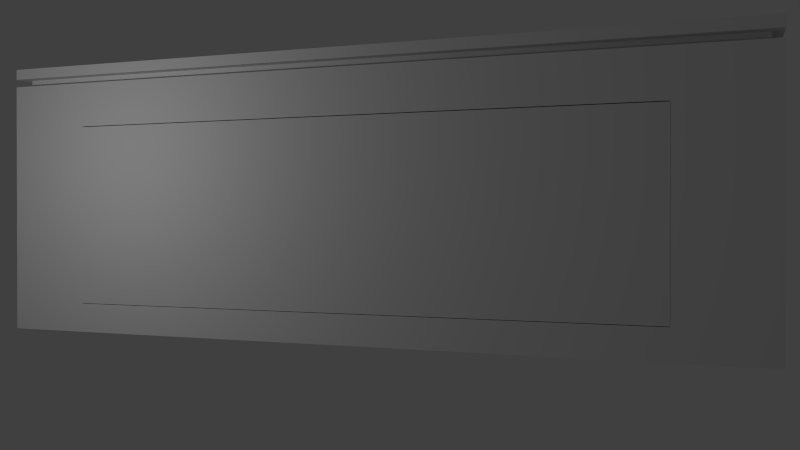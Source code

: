 # Source: room02b_command_center02.blend  (saved by Blender 2.75.0; exported with 4.5.12 LTS)
import bpy
from mathutils import Matrix  # noqa: F401  (used for matrix-valued properties, if any)

bpy.ops.wm.read_factory_settings(use_empty=True)
scene = bpy.context.scene
scene.name = 'Scene'

# ---- collections
col_collection_1 = bpy.data.collections.new('Collection 1'); scene.collection.children.link(col_collection_1)
col_collection_2 = bpy.data.collections.new('Collection 2'); scene.collection.children.link(col_collection_2)
col_collection_3 = bpy.data.collections.new('Collection 3'); scene.collection.children.link(col_collection_3)
col_collection_4 = bpy.data.collections.new('Collection 4'); scene.collection.children.link(col_collection_4)
col_collection_6 = bpy.data.collections.new('Collection 6'); scene.collection.children.link(col_collection_6)
col_collection_11 = bpy.data.collections.new('Collection 11'); scene.collection.children.link(col_collection_11)
col_collection_15 = bpy.data.collections.new('Collection 15'); scene.collection.children.link(col_collection_15)
col_collection_20 = bpy.data.collections.new('Collection 20'); scene.collection.children.link(col_collection_20)

# ---- materials (node trees are filled in below, after node groups)
mat_view_screen01 = bpy.data.materials.new('view_screen01')
mat_view_screen01.alpha_threshold = 0.0
mat_view_screen01.use_transparent_shadow = False
mat_view_screen01.diffuse_color = (0.3524, 0.5177, 0.8, 1.0)
mat_view_screen01.roughness = 0.5
mat_astrology_door_frame_002 = bpy.data.materials.new('astrology_door_frame.002')
mat_astrology_door_frame_002.alpha_threshold = 0.0
mat_astrology_door_frame_002.use_transparent_shadow = False
mat_astrology_door_frame_002.roughness = 0.5

# ---- material node trees

# ---- world
world_world = bpy.data.worlds.new('World'); scene.world = world_world
world_world.color = (0.05088, 0.05088, 0.05088)
world_world.use_sun_shadow = False
world_world.sun_shadow_jitter_overblur = 0.0
world_world.cycles.sampling_method = 'MANUAL'
world_world.cycles.sample_map_resolution = 256

# ---- cameras
cam_camera = bpy.data.cameras.new('Camera')
cam_camera.clip_end = 100.0
cam_camera.lens = 35.0
cam_camera.sensor_width = 32.0
cam_camera.sensor_height = 18.0
cam_camera.display_size = 2.0
cam_camera.dof.focus_distance = 0.0
cam_camera.dof.aperture_fstop = 128.0
cam_camera.dof.aperture_blades = 6

# ---- lights
light_point = bpy.data.lights.new('Point', 'POINT')
light_point.transmission_factor = 0.0
light_point.energy = 100.0
light_point.shadow_buffer_clip_start = 0.5
light_point.shadow_soft_size = 0.1
light_point.shadow_maximum_resolution = 0.006
light_point.use_absolute_resolution = True
light_point.cycles.use_multiple_importance_sampling = False

# ---- meshes
me_cube_008 = bpy.data.meshes.new('Cube.008')
me_cube_008.from_pydata([(-1.055, -0.2842, -0.4938), (1.055, -0.2842, -0.4938), (-1.055, -0.2842, 0.4938), (1.055, -0.2842, 0.4938)], [], [(0, 1, 3, 2)])
_uv = me_cube_008.uv_layers.new(name='UVMap')
_uv.uv.foreach_set('vector', [0.4293, 0.657, 0.4293, 0.8212, 0.3434, 0.8212, 0.3434, 0.657])
me_cube_008.materials.append(mat_view_screen01)
me_cube_008.use_remesh_preserve_volume = False
me_cube_008.use_remesh_preserve_attributes = False
me_cube_008.use_mirror_vertex_groups = False
me_cube_008.update()
me_cube_007 = bpy.data.meshes.new('Cube.007')
me_cube_007.from_pydata([(-1.055, -0.2842, -0.4938), (1.055, -0.2842, -0.4938), (-1.055, -0.2842, 0.4938), (1.055, -0.2842, 0.4938)], [], [(0, 1, 3, 2)])
_uv = me_cube_007.uv_layers.new(name='UVMap')
_uv.uv.foreach_set('vector', [0.08585, 0.8212, 0.08585, 0.657, 0.1717, 0.657, 0.1717, 0.8212])
me_cube_007.materials.append(mat_view_screen01)
me_cube_007.use_remesh_preserve_volume = False
me_cube_007.use_remesh_preserve_attributes = False
me_cube_007.use_mirror_vertex_groups = False
me_cube_007.update()
me_cube_006 = bpy.data.meshes.new('Cube.006')
me_cube_006.from_pydata([(-1.055, -0.2842, 0.4938), (1.055, -0.2842, 0.4938), (-1.055, -0.2842, -0.4938), (1.055, -0.2842, -0.4938)], [], [(0, 2, 3, 1)])
_uv = me_cube_006.uv_layers.new(name='UVMap')
_uv.uv.foreach_set('vector', [0.601, 0.657, 0.6868, 0.657, 0.6868, 0.8212, 0.601, 0.8212])
me_cube_006.materials.append(mat_view_screen01)
me_cube_006.use_remesh_preserve_volume = False
me_cube_006.use_remesh_preserve_attributes = False
me_cube_006.use_mirror_vertex_groups = False
me_cube_006.update()
me_cube_005 = bpy.data.meshes.new('Cube.005')
me_cube_005.from_pydata([(-1.151, -0.125, -0.5926), (1.151, -0.125, -0.5926), (-1.151, -0.125, 0.5926), (1.151, -0.125, 0.5926), (-1.151, -0.3342, 0.5926), (1.151, -0.3342, 0.5926), (-1.151, -0.3342, -0.5926), (1.151, -0.3342, -0.5926), (-1.151, -0.3342, -0.4938), (-1.151, -0.3342, 0.4938), (1.151, -0.3342, -0.4938), (1.151, -0.3342, 0.4938), (1.151, -0.125, -0.4938), (1.151, -0.125, 0.4938), (-1.151, -0.125, -0.4938), (-1.151, -0.125, 0.4938), (-1.055, -0.125, -0.5926), (1.055, -0.125, -0.5926), (-1.055, -0.125, 0.5926), (1.055, -0.125, 0.5926), (-1.055, -0.3342, 0.5926), (1.055, -0.3342, 0.5926), (-1.055, -0.3342, -0.5926), (1.055, -0.3342, -0.5926), (-1.055, -0.125, -0.4938), (1.055, -0.125, -0.4938), (-1.055, -0.125, 0.4938), (1.055, -0.125, 0.4938), (-1.055, -0.3342, 0.4938), (1.055, -0.3342, 0.4938), (-1.055, -0.3342, -0.4938), (1.055, -0.3342, -0.4938), (-1.055, -0.2842, 0.4938), (1.055, -0.2842, 0.4938), (-1.055, -0.2842, -0.4938), (1.055, -0.2842, -0.4938)], [], [(31, 23, 7, 10), (26, 15, 2, 18), (16, 22, 6, 0), (18, 2, 4, 20), (10, 7, 1, 12), (8, 14, 0, 6), (4, 2, 15, 9), (9, 15, 14, 8), (5, 11, 13, 3), (11, 10, 12, 13), (16, 0, 14, 24), (24, 14, 15, 26), (21, 29, 11, 5), (29, 31, 10, 11), (9, 8, 30, 28), (29, 28, 32, 33), (4, 9, 28, 20), (20, 28, 29, 21), (12, 25, 27, 13), (25, 24, 26, 27), (1, 17, 25, 12), (17, 16, 24, 25), (3, 19, 21, 5), (19, 18, 20, 21), (1, 7, 23, 17), (17, 23, 22, 16), (13, 27, 19, 3), (27, 26, 18, 19), (8, 6, 22, 30), (30, 22, 23, 31), (28, 30, 34, 32), (31, 29, 33, 35), (30, 31, 35, 34)])
_uv = me_cube_005.uv_layers.new(name='UVMap')
_uv.uv.foreach_set('vector', [0.03188, 0.03096, 0.0, 0.03096, 1.924e-08, 0.0, 0.03188, 3.848e-08, 0.4144, 0.7122, 0.4144, 0.7432, 0.3826, 0.7432, 0.3826, 0.7122, 0.7651, 0.7122, 0.8327, 0.7122, 0.8327, 0.7432, 0.7651, 0.7432, 0.9002, 0.7122, 0.9002, 0.7432, 0.8327, 0.7432, 0.8327, 0.7122, 0.5871, 0.8526, 0.619, 0.8526, 0.619, 0.9201, 0.5871, 0.9201, 0.9002, 0.3507, 0.9677, 0.3507, 0.9677, 0.3825, 0.9002, 0.3825, 0.9002, 0.0, 0.9677, 0.0, 0.9677, 0.03188, 0.9002, 0.03188, 0.9002, 0.03188, 0.9677, 0.03188, 0.9677, 0.3507, 0.9002, 0.3507, 0.2364, 0.8526, 0.2683, 0.8526, 0.2683, 0.9201, 0.2364, 0.9201, 0.2683, 0.8526, 0.5871, 0.8526, 0.5871, 0.9201, 0.2683, 0.9201, 0.7651, 0.7122, 0.7651, 0.7432, 0.7333, 0.7432, 0.7333, 0.7122, 0.7333, 0.7122, 0.7333, 0.7432, 0.4144, 0.7432, 0.4144, 0.7122, 0.3826, 0.03096, 0.3507, 0.03096, 0.3507, 3.848e-08, 0.3826, 0.0, 0.3507, 0.03096, 0.03188, 0.03096, 0.03188, 3.848e-08, 0.3507, 3.848e-08, 0.3507, 0.7432, 0.03188, 0.7432, 0.03188, 0.7122, 0.3507, 0.7122, 0.07989, 0.7967, 0.7611, 0.7967, 0.7611, 0.8128, 0.07989, 0.8128, 0.3826, 0.7432, 0.3507, 0.7432, 0.3507, 0.7122, 0.3826, 0.7122, 0.3826, 0.7122, 0.3507, 0.7122, 0.3507, 0.03096, 0.3826, 0.03096, 0.7333, 0.0, 0.7333, 0.03096, 0.4144, 0.03096, 0.4144, 3.848e-08, 0.7333, 0.03096, 0.7333, 0.7122, 0.4144, 0.7122, 0.4144, 0.03096, 0.7651, 0.0, 0.7651, 0.03096, 0.7333, 0.03096, 0.7333, 0.0, 0.7651, 0.03096, 0.7651, 0.7122, 0.7333, 0.7122, 0.7333, 0.03096, 0.9002, 0.0, 0.9002, 0.03096, 0.8327, 0.03096, 0.8327, 0.0, 0.9002, 0.03096, 0.9002, 0.7122, 0.8327, 0.7122, 0.8327, 0.03096, 0.7651, 0.0, 0.8327, 0.0, 0.8327, 0.03096, 0.7651, 0.03096, 0.7651, 0.03096, 0.8327, 0.03096, 0.8327, 0.7122, 0.7651, 0.7122, 0.4144, 3.848e-08, 0.4144, 0.03096, 0.3826, 0.03096, 0.3826, 3.848e-08, 0.4144, 0.03096, 0.4144, 0.7122, 0.3826, 0.7122, 0.3826, 0.03096, 0.03188, 0.7432, 1.347e-07, 0.7432, 1.347e-07, 0.7122, 0.03188, 0.7122, 0.03188, 0.7122, 1.347e-07, 0.7122, 0.0, 0.03096, 0.03188, 0.03096, 0.5808, 0.8351, 0.262, 0.8351, 0.262, 0.819, 0.5808, 0.819, 0.5808, 0.8512, 0.262, 0.8512, 0.262, 0.8351, 0.5808, 0.8351, 0.7611, 0.7967, 0.07989, 0.7967, 0.07989, 0.7806, 0.7611, 0.7806])
me_cube_005.materials.append(mat_astrology_door_frame_002)
me_cube_005.use_remesh_preserve_volume = False
me_cube_005.use_remesh_preserve_attributes = False
me_cube_005.use_mirror_vertex_groups = False
me_cube_005.update()
me_cube_003 = bpy.data.meshes.new('Cube.003')
me_cube_003.from_pydata([(-1.151, -0.125, -0.5926), (1.151, -0.125, -0.5926), (-1.151, -0.125, 0.5926), (1.151, -0.125, 0.5926), (-1.151, -0.3342, 0.5926), (1.151, -0.3342, 0.5926), (-1.151, -0.3342, -0.5926), (1.151, -0.3342, -0.5926), (-1.151, -0.3342, -0.4938), (-1.151, -0.3342, 0.4938), (1.151, -0.3342, -0.4938), (1.151, -0.3342, 0.4938), (1.151, -0.125, -0.4938), (1.151, -0.125, 0.4938), (-1.151, -0.125, -0.4938), (-1.151, -0.125, 0.4938), (1.055, -0.3342, -0.4938), (-1.055, -0.3342, -0.4938), (1.055, -0.3342, 0.4938), (-1.055, -0.3342, 0.4938), (1.055, -0.125, 0.4938), (-1.055, -0.125, 0.4938), (1.055, -0.125, -0.4938), (-1.055, -0.125, -0.4938), (1.055, -0.3342, -0.5926), (-1.055, -0.3342, -0.5926), (1.055, -0.3342, 0.5926), (-1.055, -0.3342, 0.5926), (1.055, -0.125, 0.5926), (-1.055, -0.125, 0.5926), (1.055, -0.125, -0.5926), (-1.055, -0.125, -0.5926), (-1.055, -0.2842, -0.4938), (1.055, -0.2842, -0.4938), (-1.055, -0.2842, 0.4938), (1.055, -0.2842, 0.4938)], [], [(6, 25, 17, 8), (25, 24, 16, 17), (20, 21, 29, 28), (28, 29, 27, 26), (10, 7, 1, 12), (8, 14, 0, 6), (4, 2, 15, 9), (9, 15, 14, 8), (5, 11, 13, 3), (11, 10, 12, 13), (24, 25, 31, 30), (30, 31, 23, 22), (22, 23, 21, 20), (19, 18, 26, 27), (16, 10, 11, 18), (18, 11, 5, 26), (8, 17, 19, 9), (23, 14, 15, 21), (9, 19, 27, 4), (31, 0, 14, 23), (12, 22, 20, 13), (25, 6, 0, 31), (1, 30, 22, 12), (29, 2, 4, 27), (7, 24, 30, 1), (21, 15, 2, 29), (3, 28, 26, 5), (24, 7, 10, 16), (13, 20, 28, 3), (18, 19, 34, 35), (17, 16, 33, 32), (16, 18, 35, 33), (19, 17, 32, 34)])
_uv = me_cube_003.uv_layers.new(name='UVMap')
_uv.uv.foreach_set('vector', [0.3826, 0.7432, 0.3826, 0.7122, 0.4144, 0.7122, 0.4144, 0.7432, 0.3826, 0.7122, 0.3826, 0.03096, 0.4144, 0.03096, 0.4144, 0.7122, 0.03188, 0.03096, 0.03188, 0.7122, 9.62e-08, 0.7122, 0.0, 0.03096, 0.8327, 0.7122, 0.8327, 0.03096, 0.9002, 0.03096, 0.9002, 0.7122, 0.1546, 0.8839, 0.1227, 0.8839, 0.1227, 0.8163, 0.1546, 0.8163, 0.9002, 0.3507, 0.9677, 0.3507, 0.9677, 0.3825, 0.9002, 0.3825, 0.9002, 0.0, 0.9677, 0.0, 0.9677, 0.03188, 0.9002, 0.03188, 0.9002, 0.03188, 0.9677, 0.03188, 0.9677, 0.3507, 0.9002, 0.3507, 0.5052, 0.8839, 0.4733, 0.8839, 0.4733, 0.8163, 0.5052, 0.8163, 0.4733, 0.8839, 0.1546, 0.8839, 0.1546, 0.8163, 0.4733, 0.8163, 0.8327, 0.03096, 0.8327, 0.7122, 0.7651, 0.7122, 0.7651, 0.03096, 0.3826, 0.03096, 0.3826, 0.7122, 0.3507, 0.7122, 0.3507, 0.03096, 0.3507, 0.03096, 0.3507, 0.7122, 0.03188, 0.7122, 0.03188, 0.03096, 0.7333, 0.7122, 0.7333, 0.03096, 0.7651, 0.03096, 0.7651, 0.7122, 0.4144, 0.03096, 0.4144, 3.848e-08, 0.7333, 3.848e-08, 0.7333, 0.03096, 0.7333, 0.03096, 0.7333, 3.848e-08, 0.7651, 0.0, 0.7651, 0.03096, 0.4144, 0.7432, 0.4144, 0.7122, 0.7333, 0.7122, 0.7333, 0.7432, 0.3507, 0.7122, 0.3507, 0.7432, 0.03188, 0.7432, 0.03188, 0.7122, 0.7333, 0.7432, 0.7333, 0.7122, 0.7651, 0.7122, 0.7651, 0.7432, 0.3826, 0.7122, 0.3826, 0.7432, 0.3507, 0.7432, 0.3507, 0.7122, 0.3507, 0.0, 0.3507, 0.03096, 0.03188, 0.03096, 0.03188, 3.848e-08, 0.8327, 0.7122, 0.8327, 0.7432, 0.7651, 0.7432, 0.7651, 0.7122, 0.3826, 0.0, 0.3826, 0.03096, 0.3507, 0.03096, 0.3507, 0.0, 0.8327, 0.03096, 0.8327, 0.0, 0.9002, 0.0, 0.9002, 0.03096, 0.8327, 0.0, 0.8327, 0.03096, 0.7651, 0.03096, 0.7651, 0.0, 0.03188, 0.7122, 0.03188, 0.7432, 9.62e-08, 0.7432, 9.62e-08, 0.7122, 0.8327, 0.7432, 0.8327, 0.7122, 0.9002, 0.7122, 0.9002, 0.7432, 0.3826, 0.03096, 0.3826, 0.0, 0.4144, 3.848e-08, 0.4144, 0.03096, 0.03188, 3.848e-08, 0.03188, 0.03096, 0.0, 0.03096, 0.0, 3.848e-08, 0.005381, 0.7628, 0.6866, 0.7628, 0.6866, 0.779, 0.005381, 0.779, 0.6866, 0.7628, 0.005381, 0.7628, 0.005381, 0.7467, 0.6866, 0.7467, 0.1576, 0.7965, 0.4764, 0.7965, 0.4764, 0.8127, 0.1576, 0.8127, 0.4764, 0.7965, 0.1576, 0.7965, 0.1576, 0.7804, 0.4764, 0.7804])
me_cube_003.materials.append(mat_astrology_door_frame_002)
me_cube_003.use_remesh_preserve_volume = False
me_cube_003.use_remesh_preserve_attributes = False
me_cube_003.use_mirror_vertex_groups = False
me_cube_003.update()
me_cube_004 = bpy.data.meshes.new('Cube.004')
me_cube_004.from_pydata([(-1.151, -0.125, -0.5926), (1.151, -0.125, -0.5926), (-1.151, -0.125, 0.5926), (1.151, -0.125, 0.5926), (-1.151, -0.3342, 0.5926), (1.151, -0.3342, 0.5926), (-1.151, -0.3342, -0.5926), (1.151, -0.3342, -0.5926), (-1.151, -0.3342, -0.4938), (-1.151, -0.3342, 0.4938), (1.151, -0.3342, -0.4938), (1.151, -0.3342, 0.4938), (1.151, -0.125, -0.4938), (1.151, -0.125, 0.4938), (-1.151, -0.125, -0.4938), (-1.151, -0.125, 0.4938), (1.055, -0.3342, -0.4938), (-1.055, -0.3342, -0.4938), (1.055, -0.3342, 0.4938), (-1.055, -0.3342, 0.4938), (1.055, -0.125, 0.4938), (-1.055, -0.125, 0.4938), (1.055, -0.125, -0.4938), (-1.055, -0.125, -0.4938), (1.055, -0.3342, -0.5926), (-1.055, -0.3342, -0.5926), (1.055, -0.3342, 0.5926), (-1.055, -0.3342, 0.5926), (1.055, -0.125, 0.5926), (-1.055, -0.125, 0.5926), (1.055, -0.125, -0.5926), (-1.055, -0.125, -0.5926), (-1.055, -0.2842, -0.4938), (1.055, -0.2842, -0.4938), (-1.055, -0.2842, 0.4938), (1.055, -0.2842, 0.4938)], [], [(6, 25, 17, 8), (25, 24, 16, 17), (20, 21, 29, 28), (28, 29, 27, 26), (10, 7, 1, 12), (8, 14, 0, 6), (4, 2, 15, 9), (9, 15, 14, 8), (5, 11, 13, 3), (11, 10, 12, 13), (24, 25, 31, 30), (30, 31, 23, 22), (22, 23, 21, 20), (19, 18, 26, 27), (16, 10, 11, 18), (18, 11, 5, 26), (8, 17, 19, 9), (23, 14, 15, 21), (9, 19, 27, 4), (31, 0, 14, 23), (12, 22, 20, 13), (25, 6, 0, 31), (1, 30, 22, 12), (29, 2, 4, 27), (7, 24, 30, 1), (21, 15, 2, 29), (3, 28, 26, 5), (24, 7, 10, 16), (13, 20, 28, 3), (18, 19, 34, 35), (17, 16, 33, 32), (16, 18, 35, 33), (19, 17, 32, 34)])
_uv = me_cube_004.uv_layers.new(name='UVMap')
_uv.uv.foreach_set('vector', [1.347e-07, 0.7432, 1.347e-07, 0.7122, 0.03188, 0.7122, 0.03188, 0.7432, 1.347e-07, 0.7122, 0.0, 0.03096, 0.03188, 0.03096, 0.03188, 0.7122, 0.4144, 0.03096, 0.4144, 0.7122, 0.3826, 0.7122, 0.3826, 0.03096, 0.9002, 0.03096, 0.9002, 0.7122, 0.8327, 0.7122, 0.8327, 0.03096, 0.5104, 0.8332, 0.5423, 0.8332, 0.5423, 0.9007, 0.5104, 0.9007, 0.9002, 0.3507, 0.9677, 0.3507, 0.9677, 0.3825, 0.9002, 0.3825, 0.9002, 0.0, 0.9677, 0.0, 0.9677, 0.03188, 0.9002, 0.03188, 0.9002, 0.03188, 0.9677, 0.03188, 0.9677, 0.3507, 0.9002, 0.3507, 0.1598, 0.8332, 0.1916, 0.8332, 0.1916, 0.9007, 0.1598, 0.9007, 0.1916, 0.8332, 0.5104, 0.8332, 0.5104, 0.9007, 0.1916, 0.9007, 0.8327, 0.03096, 0.8327, 0.7122, 0.7651, 0.7122, 0.7651, 0.03096, 0.7651, 0.03096, 0.7651, 0.7122, 0.7333, 0.7122, 0.7333, 0.03096, 0.7333, 0.03096, 0.7333, 0.7122, 0.4144, 0.7122, 0.4144, 0.03096, 0.3507, 0.7122, 0.3507, 0.03096, 0.3826, 0.03096, 0.3826, 0.7122, 0.03188, 0.03096, 0.03188, 3.848e-08, 0.3507, 3.848e-08, 0.3507, 0.03096, 0.3507, 0.03096, 0.3507, 3.848e-08, 0.3826, 0.0, 0.3826, 0.03096, 0.03188, 0.7432, 0.03188, 0.7122, 0.3507, 0.7122, 0.3507, 0.7432, 0.7333, 0.7122, 0.7333, 0.7432, 0.4144, 0.7432, 0.4144, 0.7122, 0.3507, 0.7432, 0.3507, 0.7122, 0.3826, 0.7122, 0.3826, 0.7432, 0.7651, 0.7122, 0.7651, 0.7432, 0.7333, 0.7432, 0.7333, 0.7122, 0.7333, 0.0, 0.7333, 0.03096, 0.4144, 0.03096, 0.4144, 3.848e-08, 0.8327, 0.7122, 0.8327, 0.7432, 0.7651, 0.7432, 0.7651, 0.7122, 0.7651, 0.0, 0.7651, 0.03096, 0.7333, 0.03096, 0.7333, 0.0, 0.9002, 0.7122, 0.9002, 0.7432, 0.8327, 0.7432, 0.8327, 0.7122, 0.8327, 0.0, 0.8327, 0.03096, 0.7651, 0.03096, 0.7651, 0.0, 0.4144, 0.7122, 0.4144, 0.7432, 0.3826, 0.7432, 0.3826, 0.7122, 0.9002, 0.0, 0.9002, 0.03096, 0.8327, 0.03096, 0.8327, 0.0, 0.0, 0.03096, 1.924e-08, 0.0, 0.03188, 3.848e-08, 0.03188, 0.03096, 0.4144, 3.848e-08, 0.4144, 0.03096, 0.3826, 0.03096, 0.3826, 3.848e-08, 0.01549, 0.7696, 0.6967, 0.7696, 0.6967, 0.7857, 0.01549, 0.7857, 0.6967, 0.7696, 0.01549, 0.7696, 0.01549, 0.7534, 0.6967, 0.7534, 0.5168, 0.8228, 0.198, 0.8228, 0.198, 0.8066, 0.5168, 0.8066, 0.5168, 0.8066, 0.198, 0.8066, 0.198, 0.7905, 0.5168, 0.7905])
me_cube_004.materials.append(mat_astrology_door_frame_002)
me_cube_004.use_remesh_preserve_volume = False
me_cube_004.use_remesh_preserve_attributes = False
me_cube_004.use_mirror_vertex_groups = False
me_cube_004.update()
me_cube_002 = bpy.data.meshes.new('Cube.002')
me_cube_002.from_pydata([(4.029, -0.3342, -0.7111), (4.029, -0.3342, 0.7111), (4.029, 0.125, -0.7111), (4.029, 0.125, 0.7111), (-4.029, -0.3342, -0.7111), (-4.029, -0.3342, 0.7111), (-4.029, 0.125, -0.7111), (-4.029, 0.125, 0.7111), (4.029, -0.3342, -0.5926), (4.029, -0.3342, 0.5926), (4.029, 0.125, -0.5926), (4.029, 0.125, 0.5926), (-4.029, 0.125, 0.5926), (-4.029, 0.125, -0.5926), (-4.029, -0.3342, 0.5926), (-4.029, -0.3342, -0.5926), (3.704, 0.125, 0.7111), (1.401, 0.125, 0.7111), (1.151, 0.125, 0.7111), (-1.151, 0.125, 0.7111), (-1.401, 0.125, 0.7111), (-3.704, 0.125, 0.7111), (3.704, -0.3342, -0.7111), (1.401, -0.3342, -0.7111), (1.151, -0.3342, -0.7111), (-1.151, -0.3342, -0.7111), (-1.401, -0.3342, -0.7111), (-3.704, -0.3342, -0.7111), (-3.704, 0.125, -0.7111), (-1.401, 0.125, -0.7111), (-1.151, 0.125, -0.7111), (1.151, 0.125, -0.7111), (1.401, 0.125, -0.7111), (3.704, 0.125, -0.7111), (-3.704, -0.3342, 0.7111), (-1.401, -0.3342, 0.7111), (-1.151, -0.3342, 0.7111), (1.151, -0.3342, 0.7111), (1.401, -0.3342, 0.7111), (3.704, -0.3342, 0.7111), (-3.704, 0.125, -0.5926), (-1.401, 0.125, -0.5926), (-1.151, 0.125, -0.5926), (1.151, 0.125, -0.5926), (1.401, 0.125, -0.5926), (3.704, 0.125, -0.5926), (-3.704, 0.125, 0.5926), (-1.401, 0.125, 0.5926), (-1.151, 0.125, 0.5926), (1.151, 0.125, 0.5926), (1.401, 0.125, 0.5926), (3.704, 0.125, 0.5926), (-3.704, -0.3342, 0.5926), (-1.401, -0.3342, 0.5926), (-1.151, -0.3342, 0.5926), (1.151, -0.3342, 0.5926), (1.401, -0.3342, 0.5926), (3.704, -0.3342, 0.5926), (-3.704, -0.3342, -0.5926), (-1.401, -0.3342, -0.5926), (-1.151, -0.3342, -0.5926), (1.151, -0.3342, -0.5926), (1.401, -0.3342, -0.5926), (3.704, -0.3342, -0.5926)], [], [(6, 4, 15, 13), (63, 22, 0, 8), (27, 4, 6, 28), (46, 12, 7, 21), (13, 15, 14, 12), (10, 11, 9, 8), (28, 6, 13, 40), (2, 10, 8, 0), (11, 3, 1, 9), (12, 14, 5, 7), (39, 1, 3, 16), (40, 13, 12, 46), (39, 57, 9, 1), (57, 63, 8, 9), (14, 15, 58, 52), (53, 59, 60, 54), (55, 61, 62, 56), (5, 14, 52, 34), (34, 52, 53, 35), (35, 53, 54, 36), (36, 54, 55, 37), (37, 55, 56, 38), (38, 56, 57, 39), (10, 45, 51, 11), (44, 43, 49, 50), (42, 41, 47, 48), (5, 34, 21, 7), (34, 35, 20, 21), (35, 36, 19, 20), (36, 37, 18, 19), (37, 38, 17, 18), (38, 39, 16, 17), (2, 33, 45, 10), (33, 32, 44, 45), (32, 31, 43, 44), (31, 30, 42, 43), (30, 29, 41, 42), (29, 28, 40, 41), (11, 51, 16, 3), (51, 50, 17, 16), (50, 49, 18, 17), (49, 48, 19, 18), (48, 47, 20, 19), (47, 46, 21, 20), (0, 22, 33, 2), (22, 23, 32, 33), (23, 24, 31, 32), (24, 25, 30, 31), (25, 26, 29, 30), (26, 27, 28, 29), (15, 4, 27, 58), (58, 27, 26, 59), (59, 26, 25, 60), (60, 25, 24, 61), (61, 24, 23, 62), (62, 23, 22, 63), (41, 40, 58, 59), (43, 42, 60, 61), (45, 44, 62, 63), (47, 53, 52, 46), (49, 55, 54, 48), (51, 57, 56, 50), (52, 58, 40, 46), (53, 47, 41, 59), (54, 60, 42, 48), (55, 49, 43, 61), (56, 62, 44, 50), (57, 51, 45, 63)])
_uv = me_cube_002.uv_layers.new(name='UVMap')
_uv.uv.foreach_set('vector', [0.8484, 0.0, 0.9242, 0.0, 0.9242, 0.01471, 0.8484, 0.01471, 0.2543, 0.04041, 0.2347, 0.04041, 0.2347, 0.0, 0.2543, 0.0, 0.5453, 0.04041, 0.5453, 0.0, 0.621, 0.0, 0.621, 0.04041, 0.01956, 0.9596, 0.01956, 1.0, 2.263e-07, 1.0, 2.164e-07, 0.9596, 0.8484, 0.01471, 0.9242, 0.01471, 0.9242, 0.1618, 0.8484, 0.1618, 0.9242, 0.1912, 0.9242, 0.3383, 0.8484, 0.3383, 0.8484, 0.1912, 0.2347, 0.9596, 0.2347, 1.0, 0.2152, 1.0, 0.2152, 0.9596, 0.9242, 0.1765, 0.9242, 0.1912, 0.8484, 0.1912, 0.8484, 0.1765, 0.9242, 0.3383, 0.9242, 0.353, 0.8484, 0.353, 0.8484, 0.3383, 0.8484, 0.1618, 0.9242, 0.1618, 0.9242, 0.1765, 0.8484, 0.1765, 0.4695, 0.04041, 0.4695, 0.0, 0.5453, 0.0, 0.5453, 0.04041, 0.2152, 0.9596, 0.2152, 1.0, 0.01956, 1.0, 0.01956, 0.9596, 0.4695, 0.04041, 0.4499, 0.04041, 0.4499, 0.0, 0.4695, 0.0, 0.4499, 0.04041, 0.2543, 0.04041, 0.2543, 0.0, 0.4499, 0.0, 0.4499, 1.0, 0.2543, 1.0, 0.2543, 0.9596, 0.4499, 0.9596, 0.4499, 0.6739, 0.2543, 0.6739, 0.2543, 0.6429, 0.4499, 0.6429, 0.4499, 0.3571, 0.2543, 0.3571, 0.2543, 0.3261, 0.4499, 0.3261, 0.4695, 1.0, 0.4499, 1.0, 0.4499, 0.9596, 0.4695, 0.9596, 0.4695, 0.9596, 0.4499, 0.9596, 0.4499, 0.6739, 0.4695, 0.6739, 0.4695, 0.6739, 0.4499, 0.6739, 0.4499, 0.6429, 0.4695, 0.6429, 0.4695, 0.6429, 0.4499, 0.6429, 0.4499, 0.3571, 0.4695, 0.3571, 0.4695, 0.3571, 0.4499, 0.3571, 0.4499, 0.3261, 0.4695, 0.3261, 0.4695, 0.3261, 0.4499, 0.3261, 0.4499, 0.04041, 0.4695, 0.04041, 0.2152, 0.0, 0.2152, 0.04041, 0.01956, 0.04041, 0.01956, 0.0, 0.2152, 0.3261, 0.2152, 0.3571, 0.01956, 0.3571, 0.01956, 0.3261, 0.2152, 0.6429, 0.2152, 0.6739, 0.01956, 0.6739, 0.01956, 0.6429, 0.4695, 1.0, 0.4695, 0.9596, 0.5453, 0.9596, 0.5453, 1.0, 0.4695, 0.9596, 0.4695, 0.6739, 0.5453, 0.6739, 0.5453, 0.9596, 0.4695, 0.6739, 0.4695, 0.6429, 0.5453, 0.6429, 0.5453, 0.6739, 0.4695, 0.6429, 0.4695, 0.3571, 0.5453, 0.3571, 0.5453, 0.6429, 0.4695, 0.3571, 0.4695, 0.3261, 0.5453, 0.3261, 0.5453, 0.3571, 0.4695, 0.3261, 0.4695, 0.04041, 0.5453, 0.04041, 0.5453, 0.3261, 0.2347, 0.0, 0.2347, 0.04041, 0.2152, 0.04041, 0.2152, 0.0, 0.2347, 0.04041, 0.2347, 0.3261, 0.2152, 0.3261, 0.2152, 0.04041, 0.2347, 0.3261, 0.2347, 0.3571, 0.2152, 0.3571, 0.2152, 0.3261, 0.2347, 0.3571, 0.2347, 0.6429, 0.2152, 0.6429, 0.2152, 0.3571, 0.2347, 0.6429, 0.2347, 0.6739, 0.2152, 0.6739, 0.2152, 0.6429, 0.2347, 0.6739, 0.2347, 0.9596, 0.2152, 0.9596, 0.2152, 0.6739, 0.01956, 0.0, 0.01956, 0.04041, 9.838e-09, 0.04041, 0.0, 0.0, 0.01956, 0.04041, 0.01956, 0.3261, 6.886e-08, 0.3261, 9.838e-09, 0.04041, 0.01956, 0.3261, 0.01956, 0.3571, 7.87e-08, 0.3571, 6.886e-08, 0.3261, 0.01956, 0.3571, 0.01956, 0.6429, 1.476e-07, 0.6429, 7.87e-08, 0.3571, 0.01956, 0.6429, 0.01956, 0.6739, 1.574e-07, 0.6739, 1.476e-07, 0.6429, 0.01956, 0.6739, 0.01956, 0.9596, 2.164e-07, 0.9596, 1.574e-07, 0.6739, 0.5453, 1.0, 0.5453, 0.9596, 0.621, 0.9596, 0.621, 1.0, 0.5453, 0.9596, 0.5453, 0.6739, 0.621, 0.6739, 0.621, 0.9596, 0.5453, 0.6739, 0.5453, 0.6429, 0.621, 0.6429, 0.621, 0.6739, 0.5453, 0.6429, 0.5453, 0.3571, 0.621, 0.3571, 0.621, 0.6429, 0.5453, 0.3571, 0.5453, 0.3261, 0.621, 0.3261, 0.621, 0.3571, 0.5453, 0.3261, 0.5453, 0.04041, 0.621, 0.04041, 0.621, 0.3261, 0.2543, 1.0, 0.2347, 1.0, 0.2347, 0.9596, 0.2543, 0.9596, 0.2543, 0.9596, 0.2347, 0.9596, 0.2347, 0.6739, 0.2543, 0.6739, 0.2543, 0.6739, 0.2347, 0.6739, 0.2347, 0.6429, 0.2543, 0.6429, 0.2543, 0.6429, 0.2347, 0.6429, 0.2347, 0.3571, 0.2543, 0.3571, 0.2543, 0.3571, 0.2347, 0.3571, 0.2347, 0.3261, 0.2543, 0.3261, 0.2543, 0.3261, 0.2347, 0.3261, 0.2347, 0.04041, 0.2543, 0.04041, 0.6968, 0.2857, 0.6968, 0.5714, 0.621, 0.5714, 0.621, 0.2857, 0.8484, 0.0, 0.8484, 0.2857, 0.7726, 0.2857, 0.7726, 0.0, 0.8484, 0.2857, 0.8484, 0.5714, 0.7726, 0.5714, 0.7726, 0.2857, 0.6968, 0.2857, 0.7726, 0.2857, 0.7726, 0.5714, 0.6968, 0.5714, 0.6968, 0.0, 0.7726, 0.0, 0.7726, 0.2857, 0.6968, 0.2857, 0.621, 0.0, 0.6968, 0.0, 0.6968, 0.2857, 0.621, 0.2857, 0.9242, 0.1471, 0.9242, 0.0, 1.0, 0.0, 1.0, 0.1471, 0.3484, 0.375, 0.4242, 0.375, 0.4242, 0.5221, 0.3484, 0.5221, 0.7726, 0.5714, 0.7726, 0.7185, 0.6968, 0.7185, 0.6968, 0.5714, 0.8484, 0.353, 0.9242, 0.353, 0.9242, 0.5, 0.8484, 0.5, 0.7726, 0.7185, 0.7726, 0.5714, 0.8484, 0.5714, 0.8484, 0.7185, 0.621, 0.5714, 0.6968, 0.5714, 0.6968, 0.7185, 0.621, 0.7185])
me_cube_002.materials.append(mat_astrology_door_frame_002)
me_cube_002.use_remesh_preserve_volume = False
me_cube_002.use_remesh_preserve_attributes = False
me_cube_002.use_mirror_vertex_groups = False
me_cube_002.update()
me_cube_001 = bpy.data.meshes.new('Cube.001')
me_cube_001.from_pydata([(4.513, -0.3342, -0.7111), (4.513, -0.3342, 0.7111), (4.513, 0.125, -0.7111), (4.513, 0.125, 0.7111), (4.029, -0.3342, -0.7111), (4.029, -0.3342, 0.7111), (4.029, 0.125, -0.7111), (4.029, 0.125, 0.7111), (4.513, 2.504, 0.7111), (4.029, 2.504, 0.7111), (4.029, 2.504, -0.7111), (4.513, 2.504, -0.7111), (-4.513, -0.3342, -0.7111), (-4.513, -0.3342, 0.7111), (-4.513, 0.125, -0.7111), (-4.513, 0.125, 0.7111), (-4.029, -0.3342, -0.7111), (-4.029, -0.3342, 0.7111), (-4.029, 0.125, -0.7111), (-4.029, 0.125, 0.7111), (-4.513, 2.504, 0.7111), (-4.029, 2.504, 0.7111), (-4.029, 2.504, -0.7111), (-4.513, 2.504, -0.7111)], [], [(10, 9, 8, 11), (5, 4, 0, 1), (2, 6, 10, 11), (7, 5, 1, 3), (4, 6, 2, 0), (3, 1, 0, 2), (3, 2, 11, 8), (7, 3, 8, 9), (6, 7, 9, 10), (22, 23, 20, 21), (17, 13, 12, 16), (14, 23, 22, 18), (19, 15, 13, 17), (16, 12, 14, 18), (15, 14, 12, 13), (15, 20, 23, 14), (19, 21, 20, 15), (18, 22, 21, 19)])
_uv = me_cube_001.uv_layers.new(name='UVMap')
_uv.uv.foreach_set('vector', [0.1847, 0.7506, 0.1847, 0.5, 0.2771, 0.5, 0.2771, 0.7506, 0.4619, 0.5, 0.4619, 0.7506, 0.3695, 0.7506, 0.3695, 0.5, 0.9076, 0.0809, 1.0, 0.0809, 1.0, 0.5, 0.9076, 0.5, 0.0, 0.5809, 0.0, 0.5, 0.09237, 0.5, 0.09237, 0.5809, 1.0, 0.0, 1.0, 0.0809, 0.9076, 0.0809, 0.9076, 1.05e-08, 0.0, 0.0809, 0.0, 0.0, 0.2718, 0.0, 0.2718, 0.0809, 0.0, 0.0809, 0.2718, 0.0809, 0.2718, 0.5, 3.417e-08, 0.5, 0.0, 0.5809, 0.09237, 0.5809, 0.09237, 1.0, 0.0, 1.0, 0.8153, 0.4191, 0.5435, 0.4191, 0.5435, 0.0, 0.8153, 0.0, 0.3695, 0.7506, 0.2771, 0.7506, 0.2771, 0.5, 0.3695, 0.5, 0.8153, 0.5, 0.9076, 0.5, 0.9076, 0.7506, 0.8153, 0.7506, 0.1847, 0.5809, 0.1847, 1.0, 0.09237, 1.0, 0.09237, 0.5809, 0.9076, 0.0809, 0.8153, 0.0809, 0.8153, 1.575e-08, 0.9076, 0.0, 0.09237, 0.5, 0.1847, 0.5, 0.1847, 0.5809, 0.09237, 0.5809, 0.2718, 0.4191, 0.5435, 0.4191, 0.5435, 0.5, 0.2718, 0.5, 0.2718, 0.4191, 0.2718, 0.0, 0.5435, 0.0, 0.5435, 0.4191, 0.9076, 0.0809, 0.9076, 0.5, 0.8153, 0.5, 0.8153, 0.0809, 0.8153, 0.4191, 0.8153, 0.8382, 0.5435, 0.8382, 0.5435, 0.4191])
me_cube_001.materials.append(mat_astrology_door_frame_002)
me_cube_001.use_remesh_preserve_volume = False
me_cube_001.use_remesh_preserve_attributes = False
me_cube_001.use_mirror_vertex_groups = False
me_cube_001.update()
me_cube = bpy.data.meshes.new('Cube')
me_cube.from_pydata([(4.513, -0.3342, -0.7111), (4.513, -0.3342, 0.7111), (4.513, 0.125, -0.7111), (4.513, 0.125, 0.7111), (4.029, -0.3342, -0.7111), (4.029, -0.3342, 0.7111), (4.029, 0.125, -0.7111), (4.029, 0.125, 0.7111), (0.0, 0.125, 0.7111), (0.0, 0.125, -0.7111), (0.0, -0.3342, 0.7111), (0.0, -0.3342, -0.7111), (4.513, 2.504, 0.7111), (4.029, 2.504, 0.7111), (4.029, 2.504, -0.7111), (4.513, 2.504, -0.7111)], [], [(14, 13, 12, 15), (8, 7, 6, 9), (5, 4, 0, 1), (2, 6, 14, 15), (11, 9, 6, 4), (7, 5, 1, 3), (5, 7, 8, 10), (4, 6, 2, 0), (5, 10, 11, 4), (3, 1, 0, 2), (3, 2, 15, 12), (7, 3, 12, 13), (6, 7, 13, 14)])
_uv = me_cube.uv_layers.new(name='UVMap')
_uv.uv.foreach_set('vector', [0.3338, 0.8074, 0.3338, 0.6139, 0.3906, 0.6139, 0.3906, 0.8074, 0.3331, 0.5481, 0.3331, 0.0, 0.5, 0.0, 0.5, 0.5481, 0.8331, 0.06577, 0.6662, 0.06577, 0.6662, 0.0, 0.8331, 0.0, 0.2792, 0.0, 0.2792, 0.06577, 0.0, 0.06577, 0.0, 0.0, 0.3331, 0.6139, 0.2792, 0.6139, 0.2792, 0.06577, 0.3331, 0.06577, 0.6123, 0.5481, 0.6662, 0.5481, 0.6662, 0.6139, 0.6123, 0.6139, 0.6662, 0.5481, 0.6123, 0.5481, 0.6123, 1.564e-08, 0.6662, 0.0, 0.3331, 0.06577, 0.2792, 0.06577, 0.2792, 0.0, 0.3331, 0.0, 0.8331, 0.06577, 0.8331, 0.6139, 0.6662, 0.6139, 0.6662, 0.06577, 0.0, 0.6764, 0.0, 0.6139, 0.1669, 0.6139, 0.1669, 0.6764, 0.0, 0.6764, 0.1669, 0.6764, 0.1669, 1.0, 2.099e-08, 1.0, 0.6123, 0.5481, 0.6123, 0.6139, 0.3331, 0.6139, 0.3331, 0.5481, 0.3338, 0.9375, 0.1669, 0.9375, 0.1669, 0.6139, 0.3338, 0.6139])
me_cube.materials.append(mat_astrology_door_frame_002)
me_cube.use_remesh_preserve_volume = False
me_cube.use_remesh_preserve_attributes = False
me_cube.use_mirror_vertex_groups = False
me_cube.update()
me_cube_009 = bpy.data.meshes.new('Cube.009')
me_cube_009.from_pydata([(-4.52, -0.2032, -1.415), (-4.52, -0.2032, 1.415), (-4.52, 0.2032, -1.415), (-4.52, 0.2032, 1.415), (-3.955, 0.2032, -1.415), (-3.955, -0.2032, 1.415), (-3.955, 0.2032, 1.415), (-3.955, -0.2032, -1.415)], [], [(1, 3, 2, 0), (5, 1, 0, 7), (5, 6, 3, 1), (3, 6, 4, 2), (0, 2, 4, 7)])
_uv = me_cube_009.uv_layers.new(name='UVMap')
_uv.uv.foreach_set('vector', [5.96e-08, 0.05907, 5.96e-08, 0.0, 0.5, 0.0, 0.5, 0.05907, 0.6988, 0.1772, 0.7987, 0.1772, 0.7987, 0.5886, 0.6988, 0.5886, 0.6988, 0.1772, 0.6988, 0.1181, 0.7987, 0.1181, 0.7987, 0.1772, 0.7987, 1.0, 0.6988, 1.0, 0.6988, 0.5886, 0.7987, 0.5886, 0.7987, 0.05907, 0.7987, 0.1181, 0.6988, 0.1181, 0.6988, 0.05907])
me_cube_009.materials.append(mat_astrology_door_frame_002)
me_cube_009.use_remesh_preserve_volume = False
me_cube_009.use_remesh_preserve_attributes = False
me_cube_009.use_mirror_vertex_groups = False
me_cube_009.update()
me_cube_011 = bpy.data.meshes.new('Cube.011')
me_cube_011.from_pydata([(-3.39, 0.2032, -1.415), (-3.955, 0.2032, -1.415), (-3.39, -0.2032, 1.415), (-3.955, -0.2032, 1.415), (-3.955, 0.2032, 1.415), (-3.39, 0.2032, 1.415), (-3.955, -0.2032, -1.415), (-3.39, -0.2032, -1.415)], [], [(4, 5, 0, 1), (6, 1, 0, 7), (2, 5, 4, 3), (2, 3, 6, 7)])
_uv = me_cube_011.uv_layers.new(name='UVMap')
_uv.uv.foreach_set('vector', [0.6988, 1.0, 0.599, 1.0, 0.599, 0.5886, 0.6988, 0.5886, 0.6988, 0.05907, 0.6988, 0.1181, 0.599, 0.1181, 0.599, 0.05907, 0.599, 0.1772, 0.599, 0.1181, 0.6988, 0.1181, 0.6988, 0.1772, 0.599, 0.1772, 0.6988, 0.1772, 0.6988, 0.5886, 0.599, 0.5886])
me_cube_011.materials.append(mat_astrology_door_frame_002)
me_cube_011.use_remesh_preserve_volume = False
me_cube_011.use_remesh_preserve_attributes = False
me_cube_011.use_mirror_vertex_groups = False
me_cube_011.update()
me_cube_012 = bpy.data.meshes.new('Cube.012')
me_cube_012.from_pydata([(-2.825, 0.2032, -1.415), (-3.39, 0.2032, -1.415), (-2.825, -0.2032, 1.415), (-3.39, -0.2032, 1.415), (-3.39, 0.2032, 1.415), (-2.825, 0.2032, 1.415), (-3.39, -0.2032, -1.415), (-2.825, -0.2032, -1.415)], [], [(4, 5, 0, 1), (6, 1, 0, 7), (2, 5, 4, 3), (2, 3, 6, 7)])
_uv = me_cube_012.uv_layers.new(name='UVMap')
_uv.uv.foreach_set('vector', [0.599, 1.0, 0.4992, 1.0, 0.4992, 0.5886, 0.599, 0.5886, 0.599, 0.05907, 0.599, 0.1181, 0.4992, 0.1181, 0.4992, 0.05907, 0.4992, 0.1772, 0.4992, 0.1181, 0.599, 0.1181, 0.599, 0.1772, 0.4992, 0.1772, 0.599, 0.1772, 0.599, 0.5886, 0.4992, 0.5886])
me_cube_012.materials.append(mat_astrology_door_frame_002)
me_cube_012.use_remesh_preserve_volume = False
me_cube_012.use_remesh_preserve_attributes = False
me_cube_012.use_mirror_vertex_groups = False
me_cube_012.update()
me_cube_013 = bpy.data.meshes.new('Cube.013')
me_cube_013.from_pydata([(-2.26, 0.2032, -1.415), (-2.825, 0.2032, -1.415), (-2.26, -0.2032, 1.415), (-2.825, -0.2032, 1.415), (-2.825, 0.2032, 1.415), (-2.26, 0.2032, 1.415), (-2.825, -0.2032, -1.415), (-2.26, -0.2032, -1.415)], [], [(4, 5, 0, 1), (6, 1, 0, 7), (2, 5, 4, 3), (2, 3, 6, 7)])
_uv = me_cube_013.uv_layers.new(name='UVMap')
_uv.uv.foreach_set('vector', [0.4992, 1.0, 0.3993, 1.0, 0.3993, 0.5886, 0.4992, 0.5886, 0.4992, 0.05907, 0.4992, 0.1181, 0.3993, 0.1181, 0.3993, 0.05907, 0.3993, 0.1772, 0.3993, 0.1181, 0.4992, 0.1181, 0.4992, 0.1772, 0.3993, 0.1772, 0.4992, 0.1772, 0.4992, 0.5886, 0.3993, 0.5886])
me_cube_013.materials.append(mat_astrology_door_frame_002)
me_cube_013.use_remesh_preserve_volume = False
me_cube_013.use_remesh_preserve_attributes = False
me_cube_013.use_mirror_vertex_groups = False
me_cube_013.update()
me_cube_014 = bpy.data.meshes.new('Cube.014')
me_cube_014.from_pydata([(-1.695, 0.2032, -1.415), (-2.26, 0.2032, -1.415), (-1.695, -0.2032, 1.415), (-2.26, -0.2032, 1.415), (-2.26, 0.2032, 1.415), (-1.695, 0.2032, 1.415), (-2.26, -0.2032, -1.415), (-1.695, -0.2032, -1.415)], [], [(4, 5, 0, 1), (6, 1, 0, 7), (2, 5, 4, 3), (2, 3, 6, 7)])
_uv = me_cube_014.uv_layers.new(name='UVMap')
_uv.uv.foreach_set('vector', [0.3993, 1.0, 0.2995, 1.0, 0.2995, 0.5886, 0.3993, 0.5886, 0.3993, 0.05907, 0.3993, 0.1181, 0.2995, 0.1181, 0.2995, 0.05907, 0.2995, 0.1772, 0.2995, 0.1181, 0.3993, 0.1181, 0.3993, 0.1772, 0.2995, 0.1772, 0.3993, 0.1772, 0.3993, 0.5886, 0.2995, 0.5886])
me_cube_014.materials.append(mat_astrology_door_frame_002)
me_cube_014.use_remesh_preserve_volume = False
me_cube_014.use_remesh_preserve_attributes = False
me_cube_014.use_mirror_vertex_groups = False
me_cube_014.update()
me_cube_015 = bpy.data.meshes.new('Cube.015')
me_cube_015.from_pydata([(-1.13, 0.2032, -1.415), (-1.695, 0.2032, -1.415), (-1.13, -0.2032, 1.415), (-1.695, -0.2032, 1.415), (-1.695, 0.2032, 1.415), (-1.13, 0.2032, 1.415), (-1.695, -0.2032, -1.415), (-1.13, -0.2032, -1.415)], [], [(4, 5, 0, 1), (6, 1, 0, 7), (2, 5, 4, 3), (2, 3, 6, 7)])
_uv = me_cube_015.uv_layers.new(name='UVMap')
_uv.uv.foreach_set('vector', [0.2995, 1.0, 0.1997, 1.0, 0.1997, 0.5886, 0.2995, 0.5886, 0.2995, 0.05907, 0.2995, 0.1181, 0.1997, 0.1181, 0.1997, 0.05907, 0.1997, 0.1772, 0.1997, 0.1181, 0.2995, 0.1181, 0.2995, 0.1772, 0.1997, 0.1772, 0.2995, 0.1772, 0.2995, 0.5886, 0.1997, 0.5886])
me_cube_015.materials.append(mat_astrology_door_frame_002)
me_cube_015.use_remesh_preserve_volume = False
me_cube_015.use_remesh_preserve_attributes = False
me_cube_015.use_mirror_vertex_groups = False
me_cube_015.update()
me_cube_016 = bpy.data.meshes.new('Cube.016')
me_cube_016.from_pydata([(-0.565, 0.2032, -1.415), (-1.13, 0.2032, -1.415), (-0.565, -0.2032, 1.415), (-1.13, -0.2032, 1.415), (-1.13, 0.2032, 1.415), (-0.565, 0.2032, 1.415), (-1.13, -0.2032, -1.415), (-0.565, -0.2032, -1.415)], [], [(4, 5, 0, 1), (6, 1, 0, 7), (2, 5, 4, 3), (2, 3, 6, 7)])
_uv = me_cube_016.uv_layers.new(name='UVMap')
_uv.uv.foreach_set('vector', [0.1997, 1.0, 0.09983, 1.0, 0.09983, 0.5886, 0.1997, 0.5886, 0.1997, 0.05907, 0.1997, 0.1181, 0.09983, 0.1181, 0.09983, 0.05907, 0.09983, 0.1772, 0.09983, 0.1181, 0.1997, 0.1181, 0.1997, 0.1772, 0.09983, 0.1772, 0.1997, 0.1772, 0.1997, 0.5886, 0.09983, 0.5886])
me_cube_016.materials.append(mat_astrology_door_frame_002)
me_cube_016.use_remesh_preserve_volume = False
me_cube_016.use_remesh_preserve_attributes = False
me_cube_016.use_mirror_vertex_groups = False
me_cube_016.update()
me_cube_017 = bpy.data.meshes.new('Cube.017')
me_cube_017.from_pydata([(0.0, 0.2032, 1.415), (0.0, 0.2032, -1.415), (0.0, -0.2032, 1.415), (0.0, -0.2032, -1.415), (-0.565, 0.2032, -1.415), (-0.565, -0.2032, 1.415), (-0.565, 0.2032, 1.415), (-0.565, -0.2032, -1.415)], [], [(7, 4, 1, 3), (2, 3, 1, 0), (6, 0, 1, 4), (2, 0, 6, 5), (2, 5, 7, 3)])
_uv = me_cube_017.uv_layers.new(name='UVMap')
_uv.uv.foreach_set('vector', [0.09983, 0.05907, 0.09983, 0.1181, 5.96e-08, 0.1181, 5.96e-08, 0.05907, 1.0, 0.05907, 0.5, 0.05907, 0.5, 2.98e-08, 1.0, 5.96e-08, 0.09983, 1.0, 8.941e-08, 1.0, 2.98e-08, 0.5886, 0.09983, 0.5886, 5.96e-08, 0.1772, 5.96e-08, 0.1181, 0.09983, 0.1181, 0.09983, 0.1772, 5.96e-08, 0.1772, 0.09983, 0.1772, 0.09983, 0.5886, 1.192e-07, 0.5886])
me_cube_017.materials.append(mat_astrology_door_frame_002)
me_cube_017.use_remesh_preserve_volume = False
me_cube_017.use_remesh_preserve_attributes = False
me_cube_017.use_mirror_vertex_groups = False
me_cube_017.update()
me_cube_023 = bpy.data.meshes.new('Cube.023')
me_cube_023.from_pydata([(-0.565, 0.2032, -1.415), (-1.13, 0.2032, -1.415), (-0.565, -0.2032, 1.415), (-1.13, -0.2032, 1.415), (-1.13, 0.2032, 1.415), (-0.565, 0.2032, 1.415), (-1.13, -0.2032, -1.415), (-0.565, -0.2032, -1.415)], [], [(4, 5, 0, 1), (6, 1, 0, 7), (2, 5, 4, 3), (2, 3, 6, 7)])
_uv = me_cube_023.uv_layers.new(name='UVMap')
_uv.uv.foreach_set('vector', [0.1997, 1.0, 0.09983, 1.0, 0.09983, 0.5886, 0.1997, 0.5886, 0.1997, 0.05907, 0.1997, 0.1181, 0.09983, 0.1181, 0.09983, 0.05907, 0.09983, 0.1772, 0.09983, 0.1181, 0.1997, 0.1181, 0.1997, 0.1772, 0.09983, 0.1772, 0.1997, 0.1772, 0.1997, 0.5886, 0.09983, 0.5886])
me_cube_023.materials.append(mat_astrology_door_frame_002)
me_cube_023.use_remesh_preserve_volume = False
me_cube_023.use_remesh_preserve_attributes = False
me_cube_023.use_mirror_vertex_groups = False
me_cube_023.update()
me_cube_022 = bpy.data.meshes.new('Cube.022')
me_cube_022.from_pydata([(-1.13, 0.2032, -1.415), (-1.695, 0.2032, -1.415), (-1.13, -0.2032, 1.415), (-1.695, -0.2032, 1.415), (-1.695, 0.2032, 1.415), (-1.13, 0.2032, 1.415), (-1.695, -0.2032, -1.415), (-1.13, -0.2032, -1.415)], [], [(4, 5, 0, 1), (6, 1, 0, 7), (2, 5, 4, 3), (2, 3, 6, 7)])
_uv = me_cube_022.uv_layers.new(name='UVMap')
_uv.uv.foreach_set('vector', [0.2995, 1.0, 0.1997, 1.0, 0.1997, 0.5886, 0.2995, 0.5886, 0.2995, 0.05907, 0.2995, 0.1181, 0.1997, 0.1181, 0.1997, 0.05907, 0.1997, 0.1772, 0.1997, 0.1181, 0.2995, 0.1181, 0.2995, 0.1772, 0.1997, 0.1772, 0.2995, 0.1772, 0.2995, 0.5886, 0.1997, 0.5886])
me_cube_022.materials.append(mat_astrology_door_frame_002)
me_cube_022.use_remesh_preserve_volume = False
me_cube_022.use_remesh_preserve_attributes = False
me_cube_022.use_mirror_vertex_groups = False
me_cube_022.update()
me_cube_021 = bpy.data.meshes.new('Cube.021')
me_cube_021.from_pydata([(-1.695, 0.2032, -1.415), (-2.26, 0.2032, -1.415), (-1.695, -0.2032, 1.415), (-2.26, -0.2032, 1.415), (-2.26, 0.2032, 1.415), (-1.695, 0.2032, 1.415), (-2.26, -0.2032, -1.415), (-1.695, -0.2032, -1.415)], [], [(4, 5, 0, 1), (6, 1, 0, 7), (2, 5, 4, 3), (2, 3, 6, 7)])
_uv = me_cube_021.uv_layers.new(name='UVMap')
_uv.uv.foreach_set('vector', [0.3993, 1.0, 0.2995, 1.0, 0.2995, 0.5886, 0.3993, 0.5886, 0.3993, 0.05907, 0.3993, 0.1181, 0.2995, 0.1181, 0.2995, 0.05907, 0.2995, 0.1772, 0.2995, 0.1181, 0.3993, 0.1181, 0.3993, 0.1772, 0.2995, 0.1772, 0.3993, 0.1772, 0.3993, 0.5886, 0.2995, 0.5886])
me_cube_021.materials.append(mat_astrology_door_frame_002)
me_cube_021.use_remesh_preserve_volume = False
me_cube_021.use_remesh_preserve_attributes = False
me_cube_021.use_mirror_vertex_groups = False
me_cube_021.update()
me_cube_020 = bpy.data.meshes.new('Cube.020')
me_cube_020.from_pydata([(-2.26, 0.2032, -1.415), (-2.825, 0.2032, -1.415), (-2.26, -0.2032, 1.415), (-2.825, -0.2032, 1.415), (-2.825, 0.2032, 1.415), (-2.26, 0.2032, 1.415), (-2.825, -0.2032, -1.415), (-2.26, -0.2032, -1.415)], [], [(4, 5, 0, 1), (6, 1, 0, 7), (2, 5, 4, 3), (2, 3, 6, 7)])
_uv = me_cube_020.uv_layers.new(name='UVMap')
_uv.uv.foreach_set('vector', [0.4992, 1.0, 0.3993, 1.0, 0.3993, 0.5886, 0.4992, 0.5886, 0.4992, 0.05907, 0.4992, 0.1181, 0.3993, 0.1181, 0.3993, 0.05907, 0.3993, 0.1772, 0.3993, 0.1181, 0.4992, 0.1181, 0.4992, 0.1772, 0.3993, 0.1772, 0.4992, 0.1772, 0.4992, 0.5886, 0.3993, 0.5886])
me_cube_020.materials.append(mat_astrology_door_frame_002)
me_cube_020.use_remesh_preserve_volume = False
me_cube_020.use_remesh_preserve_attributes = False
me_cube_020.use_mirror_vertex_groups = False
me_cube_020.update()
me_cube_019 = bpy.data.meshes.new('Cube.019')
me_cube_019.from_pydata([(-2.825, 0.2032, -1.415), (-3.39, 0.2032, -1.415), (-2.825, -0.2032, 1.415), (-3.39, -0.2032, 1.415), (-3.39, 0.2032, 1.415), (-2.825, 0.2032, 1.415), (-3.39, -0.2032, -1.415), (-2.825, -0.2032, -1.415)], [], [(4, 5, 0, 1), (6, 1, 0, 7), (2, 5, 4, 3), (2, 3, 6, 7)])
_uv = me_cube_019.uv_layers.new(name='UVMap')
_uv.uv.foreach_set('vector', [0.599, 1.0, 0.4992, 1.0, 0.4992, 0.5886, 0.599, 0.5886, 0.599, 0.05907, 0.599, 0.1181, 0.4992, 0.1181, 0.4992, 0.05907, 0.4992, 0.1772, 0.4992, 0.1181, 0.599, 0.1181, 0.599, 0.1772, 0.4992, 0.1772, 0.599, 0.1772, 0.599, 0.5886, 0.4992, 0.5886])
me_cube_019.materials.append(mat_astrology_door_frame_002)
me_cube_019.use_remesh_preserve_volume = False
me_cube_019.use_remesh_preserve_attributes = False
me_cube_019.use_mirror_vertex_groups = False
me_cube_019.update()
me_cube_018 = bpy.data.meshes.new('Cube.018')
me_cube_018.from_pydata([(-3.39, 0.2032, -1.415), (-3.955, 0.2032, -1.415), (-3.39, -0.2032, 1.415), (-3.955, -0.2032, 1.415), (-3.955, 0.2032, 1.415), (-3.39, 0.2032, 1.415), (-3.955, -0.2032, -1.415), (-3.39, -0.2032, -1.415)], [], [(4, 5, 0, 1), (6, 1, 0, 7), (2, 5, 4, 3), (2, 3, 6, 7)])
_uv = me_cube_018.uv_layers.new(name='UVMap')
_uv.uv.foreach_set('vector', [0.6988, 1.0, 0.599, 1.0, 0.599, 0.5886, 0.6988, 0.5886, 0.6988, 0.05907, 0.6988, 0.1181, 0.599, 0.1181, 0.599, 0.05907, 0.599, 0.1772, 0.599, 0.1181, 0.6988, 0.1181, 0.6988, 0.1772, 0.599, 0.1772, 0.6988, 0.1772, 0.6988, 0.5886, 0.599, 0.5886])
me_cube_018.materials.append(mat_astrology_door_frame_002)
me_cube_018.use_remesh_preserve_volume = False
me_cube_018.use_remesh_preserve_attributes = False
me_cube_018.use_mirror_vertex_groups = False
me_cube_018.update()
me_cube_010 = bpy.data.meshes.new('Cube.010')
me_cube_010.from_pydata([(-4.52, -0.2032, -1.415), (-4.52, -0.2032, 1.415), (-4.52, 0.2032, -1.415), (-4.52, 0.2032, 1.415), (-3.955, 0.2032, -1.415), (-3.955, -0.2032, 1.415), (-3.955, 0.2032, 1.415), (-3.955, -0.2032, -1.415)], [], [(1, 3, 2, 0), (5, 1, 0, 7), (5, 6, 3, 1), (3, 6, 4, 2), (0, 2, 4, 7)])
_uv = me_cube_010.uv_layers.new(name='UVMap')
_uv.uv.foreach_set('vector', [5.96e-08, 0.05907, 5.96e-08, 0.0, 0.5, 0.0, 0.5, 0.05907, 0.6988, 0.1772, 0.7987, 0.1772, 0.7987, 0.5886, 0.6988, 0.5886, 0.6988, 0.1772, 0.6988, 0.1181, 0.7987, 0.1181, 0.7987, 0.1772, 0.7987, 1.0, 0.6988, 1.0, 0.6988, 0.5886, 0.7987, 0.5886, 0.7987, 0.05907, 0.7987, 0.1181, 0.6988, 0.1181, 0.6988, 0.05907])
me_cube_010.materials.append(mat_astrology_door_frame_002)
me_cube_010.use_remesh_preserve_volume = False
me_cube_010.use_remesh_preserve_attributes = False
me_cube_010.use_mirror_vertex_groups = False
me_cube_010.update()
me_cube_024 = bpy.data.meshes.new('Cube.024')
me_cube_024.from_pydata([(0.0, 0.2032, 1.415), (0.0, 0.2032, -1.415), (0.0, -0.2032, 1.415), (0.0, -0.2032, -1.415), (-0.565, 0.2032, -1.415), (-0.565, -0.2032, 1.415), (-0.565, 0.2032, 1.415), (-0.565, -0.2032, -1.415)], [], [(7, 4, 1, 3), (2, 3, 1, 0), (6, 0, 1, 4), (2, 0, 6, 5), (2, 5, 7, 3)])
_uv = me_cube_024.uv_layers.new(name='UVMap')
_uv.uv.foreach_set('vector', [0.09983, 0.05907, 0.09983, 0.1181, 5.96e-08, 0.1181, 5.96e-08, 0.05907, 1.0, 0.05907, 0.5, 0.05907, 0.5, 2.98e-08, 1.0, 5.96e-08, 0.09983, 1.0, 8.941e-08, 1.0, 2.98e-08, 0.5886, 0.09983, 0.5886, 5.96e-08, 0.1772, 5.96e-08, 0.1181, 0.09983, 0.1181, 0.09983, 0.1772, 5.96e-08, 0.1772, 0.09983, 0.1772, 0.09983, 0.5886, 1.192e-07, 0.5886])
me_cube_024.materials.append(mat_astrology_door_frame_002)
me_cube_024.use_remesh_preserve_volume = False
me_cube_024.use_remesh_preserve_attributes = False
me_cube_024.use_mirror_vertex_groups = False
me_cube_024.update()
me_cube_051 = bpy.data.meshes.new('Cube.051')
me_cube_051.from_pydata([(-5.711, -2.575, -2.378), (-5.711, -2.575, 1.913), (-5.711, 1.0, -2.378), (-5.711, 1.0, 1.913), (5.711, -2.575, -2.378), (5.711, -2.575, 1.913), (5.711, 1.0, -2.378), (5.711, 1.0, 1.913), (-5.711, -2.575, 1.625), (-5.711, -2.575, 1.749), (-5.711, 1.0, 1.749), (-5.711, 1.0, 1.625), (5.711, 1.0, 1.749), (5.711, 1.0, 1.625), (5.711, -2.575, 1.749), (5.711, -2.575, 1.625), (-5.711, 1.194, 1.625), (-5.711, 1.194, -2.378), (-5.711, 1.194, 1.913), (5.711, 1.194, 1.913), (5.711, 1.194, 1.625), (5.711, 1.194, -2.378), (-5.711, 1.194, 1.749), (5.711, 1.194, 1.749), (-5.86, -2.575, 1.749), (-5.86, -2.575, 1.913), (-5.86, 1.0, 1.913), (-5.86, 1.0, 1.625), (-5.86, 1.0, -2.378), (-5.86, -2.575, -2.378), (5.86, 1.0, 1.625), (5.86, 1.0, -2.378), (5.86, 1.0, 1.913), (5.86, -2.575, 1.913), (5.86, -2.575, 1.625), (5.86, -2.575, -2.378), (-5.86, -2.575, 1.625), (-5.86, 1.0, 1.749), (5.86, 1.0, 1.749), (5.86, -2.575, 1.749), (-5.86, 1.194, 1.625), (-5.86, 1.194, -2.378), (5.86, 1.194, 1.625), (5.86, 1.194, -2.378), (-5.86, 1.194, 1.913), (-5.86, 1.194, 1.749), (5.86, 1.194, 1.913), (5.86, 1.194, 1.749), (-5.711, 1.194, 0.9284), (-5.711, 1.194, -1.924), (5.711, 1.194, 0.9284), (5.711, 1.194, -1.924), (-5.86, 1.0, 0.9284), (-5.86, 1.0, -1.924), (5.86, 1.0, 0.9284), (5.86, 1.0, -1.924), (5.86, -2.575, 0.9284), (5.86, -2.575, -1.924), (-5.86, -2.575, -1.924), (-5.86, -2.575, 0.9284), (-5.86, 1.194, 0.9284), (-5.86, 1.194, -1.924), (5.86, 1.194, 0.9284), (5.86, 1.194, -1.924), (-4.52, 1.0, 1.913), (4.52, 1.0, 1.913), (4.52, 1.0, -2.378), (-4.52, 1.0, -2.378), (4.52, -2.575, 1.913), (-4.52, -2.575, 1.913), (4.52, 1.0, 1.749), (-4.52, 1.0, 1.749), (4.52, 1.0, 1.625), (-4.52, 1.0, 1.625), (-4.52, 1.194, 1.913), (4.52, 1.194, 1.913), (4.52, 1.194, -2.378), (-4.52, 1.194, -2.378), (4.52, 1.194, 1.749), (-4.52, 1.194, 1.749), (4.52, 1.194, 1.625), (-4.52, 1.194, 1.625), (4.52, 1.194, 0.9284), (-4.52, 1.194, 0.9284), (4.52, 1.194, -1.924), (-4.52, 1.194, -1.924), (4.52, -2.096, 0.9284), (-4.52, -2.096, 0.9284), (4.52, -2.096, -1.924), (-4.52, -2.096, -1.924), (0.0, 1.0, 1.913), (0.0, 1.0, -2.378), (0.0, -2.575, 1.913), (0.0, 1.0, 1.749), (0.0, 1.0, 1.625), (0.0, 1.194, 1.913), (0.0, 1.194, -2.378), (0.0, 1.194, 1.749), (0.0, 1.194, 1.625), (0.0, 1.194, 0.9284), (0.0, 1.194, -1.924), (0.0, -2.096, 0.9284), (0.0, -2.096, -1.924)], [], [(6, 21, 43, 31), (71, 10, 22, 79), (23, 19, 46, 47), (69, 64, 3, 1), (14, 12, 38, 39), (12, 14, 15, 13), (72, 13, 20, 80), (70, 12, 13, 72), (9, 10, 11, 8), (84, 51, 21, 76), (75, 19, 23, 78), (10, 9, 24, 37), (20, 13, 30, 42), (67, 2, 17, 77), (49, 17, 41, 61), (65, 7, 19, 75), (22, 10, 37, 45), (58, 53, 28, 29), (55, 57, 35, 31), (32, 33, 39, 38), (25, 26, 37, 24), (32, 38, 47, 46), (37, 26, 44, 45), (55, 31, 43, 63), (52, 27, 40, 60), (4, 6, 31, 35), (19, 7, 32, 46), (7, 5, 33, 32), (12, 23, 47, 38), (8, 11, 27, 36), (11, 16, 40, 27), (2, 0, 29, 28), (1, 3, 26, 25), (13, 15, 34, 30), (17, 2, 28, 41), (18, 22, 45, 44), (3, 18, 44, 26), (50, 20, 42, 62), (21, 51, 63, 43), (51, 50, 62, 63), (28, 53, 61, 41), (53, 52, 60, 61), (30, 54, 62, 42), (54, 55, 63, 62), (30, 34, 56, 54), (54, 56, 57, 55), (36, 27, 52, 59), (59, 52, 53, 58), (16, 48, 60, 40), (48, 49, 61, 60), (80, 20, 50, 82), (82, 50, 51, 84), (48, 83, 85, 49), (82, 84, 88, 86), (16, 81, 83, 48), (98, 80, 82, 99), (3, 64, 74, 18), (90, 65, 75, 95), (6, 66, 76, 21), (91, 67, 77, 96), (18, 74, 79, 22), (95, 75, 78, 97), (49, 85, 77, 17), (100, 84, 76, 96), (10, 71, 73, 11), (93, 70, 72, 94), (11, 73, 81, 16), (94, 72, 80, 98), (5, 7, 65, 68), (92, 90, 64, 69), (12, 70, 78, 23), (93, 71, 79, 97), (85, 83, 87, 89), (100, 85, 89, 102), (99, 82, 86, 101), (101, 86, 88, 102), (87, 101, 102, 89), (83, 99, 101, 87), (84, 100, 102, 88), (70, 93, 97, 78), (68, 65, 90, 92), (73, 94, 98, 81), (71, 93, 94, 73), (85, 100, 96, 77), (74, 95, 97, 79), (66, 91, 96, 76), (64, 90, 95, 74), (81, 98, 99, 83)])
_uv = me_cube_051.uv_layers.new(name='UVMap')
_uv.uv.foreach_set('vector', [0.5379, 0.5655, 0.5473, 0.5655, 0.5473, 0.5728, 0.5379, 0.5728, 0.7203, 0.0655, 0.7203, 0.007311, 0.7297, 0.007311, 0.7297, 0.0655, 0.643, 0.5655, 0.651, 0.5655, 0.651, 0.5728, 0.643, 0.5728, 0.1824, 0.5073, 0.3555, 0.5073, 0.3555, 0.5655, 0.1824, 0.5655, 0.5473, 0.5655, 0.7203, 0.5655, 0.7203, 0.5728, 0.5473, 0.5728, 0.9685, 0.7066, 0.9685, 0.5319, 0.9828, 0.5319, 0.9828, 0.7066, 0.173, 0.0655, 0.173, 0.007311, 0.1824, 0.007311, 0.1824, 0.0655, 0.9694, 0.7215, 0.9694, 0.6634, 0.9837, 0.6634, 0.9837, 0.7215, 0.9541, 0.7066, 0.9541, 0.5319, 0.9685, 0.5319, 0.9685, 0.7066, 0.8609, 0.0655, 0.8609, 0.007311, 0.8829, 0.007311, 0.8829, 0.0655, 0.651, 0.5073, 0.651, 0.5655, 0.643, 0.5655, 0.643, 0.5073, 0.7203, 0.007311, 0.5473, 0.007311, 0.5473, 0.0, 0.7203, 0.0, 0.1824, 0.007311, 0.173, 0.007311, 0.173, 0.0, 0.1824, 0.0, 0.5379, 0.0655, 0.5379, 0.007311, 0.5473, 0.007311, 0.5473, 0.0655, 0.8609, 0.5655, 0.8829, 0.5655, 0.8829, 0.5728, 0.8609, 0.5728, 0.3555, 0.0655, 0.3555, 0.007311, 0.3649, 0.007311, 0.3649, 0.0655, 0.7297, 0.007311, 0.7203, 0.007311, 0.7203, 0.0, 0.7297, 0.0, 0.1312, 0.757, 0.1312, 0.5823, 0.1532, 0.5823, 0.1532, 0.757, 0.2843, 0.7475, 0.2843, 0.5728, 0.3063, 0.5728, 0.3063, 0.7475, 0.3655, 0.7475, 0.3655, 0.5728, 0.3735, 0.5728, 0.3735, 0.7475, 0.3735, 0.757, 0.3735, 0.5823, 0.3814, 0.5823, 0.3814, 0.757, 0.3655, 0.7475, 0.3735, 0.7475, 0.3735, 0.757, 0.3655, 0.757, 0.3814, 0.5823, 0.3735, 0.5823, 0.3735, 0.5728, 0.3814, 0.5728, 0.2843, 0.7475, 0.3063, 0.7475, 0.3063, 0.757, 0.2843, 0.757, 0.022, 0.5823, 0.0, 0.5823, 0.0, 0.5728, 0.022, 0.5728, 0.3649, 0.5655, 0.5379, 0.5655, 0.5379, 0.5728, 0.3649, 0.5728, 0.3649, 0.007311, 0.3555, 0.007311, 0.3555, 0.0, 0.3649, 0.0, 0.3555, 0.007311, 0.1824, 0.007311, 0.1824, 0.0, 0.3555, 0.0, 0.7203, 0.5655, 0.7297, 0.5655, 0.7297, 0.5728, 0.7203, 0.5728, 9.231e-08, 0.5655, 0.173, 0.5655, 0.173, 0.5728, 9.231e-08, 0.5728, 0.173, 0.5655, 0.1824, 0.5655, 0.1824, 0.5728, 0.173, 0.5728, 0.5379, 0.007311, 0.3649, 0.007311, 0.3649, 0.0, 0.5379, 0.0, 0.1824, 0.5655, 0.3555, 0.5655, 0.3555, 0.5728, 0.1824, 0.5728, 0.173, 0.007311, 0.0, 0.007311, 0.0, 0.0, 0.173, 0.0, 0.5473, 0.007311, 0.5379, 0.007311, 0.5379, 0.0, 0.5473, 0.0, 0.651, 0.007311, 0.643, 0.007311, 0.643, 0.0, 0.651, 0.0, 0.3555, 0.5655, 0.3649, 0.5655, 0.3649, 0.5728, 0.3555, 0.5728, 0.7517, 0.007311, 0.7297, 0.007311, 0.7297, 0.0, 0.7517, 0.0, 0.8829, 0.007311, 0.8609, 0.007311, 0.8609, 0.0, 0.8829, 0.0, 0.8609, 0.007311, 0.7517, 0.007311, 0.7517, 0.0, 0.8609, 0.0, 0.1532, 0.5823, 0.1312, 0.5823, 0.1312, 0.5728, 0.1532, 0.5728, 0.1312, 0.5823, 0.022, 0.5823, 0.022, 0.5728, 0.1312, 0.5728, 0.1532, 0.7475, 0.1752, 0.7475, 0.1752, 0.757, 0.1532, 0.757, 0.1752, 0.7475, 0.2843, 0.7475, 0.2843, 0.757, 0.1752, 0.757, 0.1532, 0.7475, 0.1532, 0.5728, 0.1752, 0.5728, 0.1752, 0.7475, 0.1752, 0.7475, 0.1752, 0.5728, 0.2843, 0.5728, 0.2843, 0.7475, 1.731e-08, 0.757, 0.0, 0.5823, 0.022, 0.5823, 0.022, 0.757, 0.022, 0.757, 0.022, 0.5823, 0.1312, 0.5823, 0.1312, 0.757, 0.7297, 0.5655, 0.7517, 0.5655, 0.7517, 0.5728, 0.7297, 0.5728, 0.7517, 0.5655, 0.8609, 0.5655, 0.8609, 0.5728, 0.7517, 0.5728, 0.7297, 0.0655, 0.7297, 0.007311, 0.7517, 0.007311, 0.7517, 0.0655, 0.7517, 0.0655, 0.7517, 0.007311, 0.8609, 0.007311, 0.8609, 0.0655, 0.7517, 0.5655, 0.7517, 0.5073, 0.8609, 0.5073, 0.8609, 0.5655, 0.3503, 0.5728, 0.3503, 0.683, 0.335, 0.683, 0.335, 0.5728, 0.7297, 0.5655, 0.7297, 0.5073, 0.7517, 0.5073, 0.7517, 0.5655, 0.7297, 0.2864, 0.7297, 0.0655, 0.7517, 0.0655, 0.7517, 0.2864, 0.3555, 0.5655, 0.3555, 0.5073, 0.3649, 0.5073, 0.3649, 0.5655, 0.3555, 0.2864, 0.3555, 0.0655, 0.3649, 0.0655, 0.3649, 0.2864, 0.5379, 0.5655, 0.5379, 0.5073, 0.5473, 0.5073, 0.5473, 0.5655, 0.5379, 0.2864, 0.5379, 0.0655, 0.5473, 0.0655, 0.5473, 0.2864, 0.651, 0.007311, 0.651, 0.0655, 0.643, 0.0655, 0.643, 0.007311, 0.651, 0.2864, 0.651, 0.5073, 0.643, 0.5073, 0.643, 0.2864, 0.8609, 0.5655, 0.8609, 0.5073, 0.8829, 0.5073, 0.8829, 0.5655, 0.8609, 0.2864, 0.8609, 0.0655, 0.8829, 0.0655, 0.8829, 0.2864, 0.9411, 0.9488, 0.9411, 0.8906, 0.9554, 0.8906, 0.9554, 0.9488, 0.9694, 0.9425, 0.9694, 0.7215, 0.9837, 0.7215, 0.9837, 0.9425, 0.173, 0.5655, 0.173, 0.5073, 0.1824, 0.5073, 0.1824, 0.5655, 0.173, 0.2864, 0.173, 0.0655, 0.1824, 0.0655, 0.1824, 0.2864, 0.1824, 0.007311, 0.3555, 0.007311, 0.3555, 0.0655, 0.1824, 0.0655, 0.1824, 0.2864, 0.3555, 0.2864, 0.3555, 0.5073, 0.1824, 0.5073, 0.7203, 0.5655, 0.7203, 0.5073, 0.7297, 0.5073, 0.7297, 0.5655, 0.7203, 0.2864, 0.7203, 0.0655, 0.7297, 0.0655, 0.7297, 0.2864, 0.3655, 0.5728, 0.3655, 0.683, 0.3503, 0.683, 0.3503, 0.5728, 0.5, 0.275, 0.2446, 0.275, 0.2446, 0.08908, 0.5, 0.08908, 0.4028, 0.2788, 0.4028, 0.05788, 0.418, 0.05788, 0.418, 0.2788, 0.4395, 0.7467, 0.4395, 0.5931, 0.5154, 0.5931, 0.5154, 0.7467, 0.4395, 0.9004, 0.4395, 0.7467, 0.5154, 0.7467, 0.5154, 0.9004, 0.4028, 0.4997, 0.4028, 0.2788, 0.418, 0.2788, 0.418, 0.4997, 0.7554, 0.275, 0.5, 0.275, 0.5, 0.08908, 0.7554, 0.08908, 0.7203, 0.5073, 0.7203, 0.2864, 0.7297, 0.2864, 0.7297, 0.5073, 0.1824, 0.0655, 0.3555, 0.0655, 0.3555, 0.2864, 0.1824, 0.2864, 0.173, 0.5073, 0.173, 0.2864, 0.1824, 0.2864, 0.1824, 0.5073, 0.9411, 0.8906, 0.9411, 0.6697, 0.9554, 0.6697, 0.9554, 0.8906, 0.8609, 0.5073, 0.8609, 0.2864, 0.8829, 0.2864, 0.8829, 0.5073, 0.651, 0.0655, 0.651, 0.2864, 0.643, 0.2864, 0.643, 0.0655, 0.5379, 0.5073, 0.5379, 0.2864, 0.5473, 0.2864, 0.5473, 0.5073, 0.3555, 0.5073, 0.3555, 0.2864, 0.3649, 0.2864, 0.3649, 0.5073, 0.7297, 0.5073, 0.7297, 0.2864, 0.7517, 0.2864, 0.7517, 0.5073])
me_cube_051.materials.append(mat_astrology_door_frame_002)
me_cube_051.use_remesh_preserve_volume = False
me_cube_051.use_remesh_preserve_attributes = False
me_cube_051.use_mirror_vertex_groups = False
me_cube_051.update()
arm_armature = bpy.data.armatures.new('Armature')  # bones are not reproduced

# ---- objects
ob_screen_000 = bpy.data.objects.new('screen.000', me_cube_008)
ob_screen_001 = bpy.data.objects.new('screen.001', me_cube_007)
ob_screen_002 = bpy.data.objects.new('screen.002', me_cube_006)
ob_monitor_002 = bpy.data.objects.new('monitor.002', me_cube_005)
ob_monitor_000 = bpy.data.objects.new('monitor.000', me_cube_003)
ob_monitor_001 = bpy.data.objects.new('monitor.001', me_cube_004)
ob_stand_top_back = bpy.data.objects.new('stand_top_back', me_cube_002)
ob_stand_top_sides = bpy.data.objects.new('stand_top_sides', me_cube_001)
ob_stand_bottom = bpy.data.objects.new('stand_bottom', me_cube)
ob_command_center = bpy.data.objects.new('command_center', None)
ob_rigging = bpy.data.objects.new('rigging', None)
ob_command_center_armature = bpy.data.objects.new('command_center_armature', arm_armature)
ob_door_l_000 = bpy.data.objects.new('door_L.000', me_cube_009)
ob_door_l_001 = bpy.data.objects.new('door_L.001', me_cube_011)
ob_door_l_002 = bpy.data.objects.new('door_L.002', me_cube_012)
ob_door_l_003 = bpy.data.objects.new('door_L.003', me_cube_013)
ob_door_l_004 = bpy.data.objects.new('door_L.004', me_cube_014)
ob_door_l_005 = bpy.data.objects.new('door_L.005', me_cube_015)
ob_door_l_006 = bpy.data.objects.new('door_L.006', me_cube_016)
ob_door_l_007 = bpy.data.objects.new('door_L.007', me_cube_017)
ob_door_r_001 = bpy.data.objects.new('door_R.001', me_cube_023)
ob_door_r_002 = bpy.data.objects.new('door_R.002', me_cube_022)
ob_door_r_003 = bpy.data.objects.new('door_R.003', me_cube_021)
ob_door_r_004 = bpy.data.objects.new('door_R.004', me_cube_020)
ob_door_r_005 = bpy.data.objects.new('door_R.005', me_cube_019)
ob_door_r_006 = bpy.data.objects.new('door_R.006', me_cube_018)
ob_door_r_007 = bpy.data.objects.new('door_R.007', me_cube_010)
ob_door_r_000 = bpy.data.objects.new('door_R.000', me_cube_024)
ob_control_panel_000 = bpy.data.objects.new('control_panel.000', me_cube_051)
ob_point = bpy.data.objects.new('Point', light_point)
ob_camera = bpy.data.objects.new('Camera', cam_camera)

# ---- transforms, parenting, visibility, modifiers, constraints
ob_screen_000.parent = ob_command_center_armature
ob_screen_000.matrix_parent_inverse = Matrix(((1.0, 0.0, 0.0, 86.68), (0.0, 1.0, 0.0, 77.23), (0.0, 0.0, 1.0, -1.393), (0.0, 0.0, 0.0, 1.0)))
ob_screen_000.location = (-84.13, -77.23, 1.422)
ob_screen_000.rotation_euler = (0.0, -0.0, 3.142)
ob_screen_000.lineart.crease_threshold = 0.0
_vg = ob_screen_000.vertex_groups.new(name='bone_monitor.002')
_vg.add([0, 1, 2, 3], 1.0, 'REPLACE')
_m = ob_screen_000.modifiers.new('Armature', 'ARMATURE')
_m.object = ob_command_center_armature
ob_screen_001.parent = ob_command_center_armature
ob_screen_001.matrix_parent_inverse = Matrix(((1.0, 0.0, 0.0, 86.68), (0.0, 1.0, 0.0, 77.23), (0.0, 0.0, 1.0, -1.393), (0.0, 0.0, 0.0, 1.0)))
ob_screen_001.location = (-86.68, -77.23, 1.422)
ob_screen_001.rotation_euler = (0.0, -0.0, 3.142)
ob_screen_001.lineart.crease_threshold = 0.0
_vg = ob_screen_001.vertex_groups.new(name='bone_monitor.001')
_vg.add([0, 1, 2, 3], 1.0, 'REPLACE')
_m = ob_screen_001.modifiers.new('Armature', 'ARMATURE')
_m.object = ob_command_center_armature
ob_screen_002.parent = ob_command_center_armature
ob_screen_002.matrix_parent_inverse = Matrix(((1.0, 0.0, 0.0, 86.68), (0.0, 1.0, 0.0, 77.23), (0.0, 0.0, 1.0, -1.393), (0.0, 0.0, 0.0, 1.0)))
ob_screen_002.location = (-89.24, -77.23, 1.422)
ob_screen_002.rotation_euler = (0.0, -0.0, 3.142)
ob_screen_002.lineart.crease_threshold = 0.0
_vg = ob_screen_002.vertex_groups.new(name='bone_monitor.000')
_vg.add([0, 1, 2, 3], 1.0, 'REPLACE')
_m = ob_screen_002.modifiers.new('Armature', 'ARMATURE')
_m.object = ob_command_center_armature
ob_monitor_002.parent = ob_command_center_armature
ob_monitor_002.matrix_parent_inverse = Matrix(((1.0, 0.0, 0.0, 86.68), (0.0, 1.0, 0.0, 77.23), (0.0, 0.0, 1.0, -1.393), (0.0, 0.0, 0.0, 1.0)))
ob_monitor_002.location = (-89.24, -77.23, 1.422)
ob_monitor_002.rotation_euler = (0.0, -0.0, 3.142)
ob_monitor_002.lineart.crease_threshold = 0.0
_vg = ob_monitor_002.vertex_groups.new(name='bone_monitor.000')
_vg.add([0, 1, 2, 3, 4, 5, 6, 7, 8, 9, 10, 11, 12, 13, 14, 15, 16, 17, 18, 19, 20, 21, 22, 23, 24, 25, 26, 27, 28, 29, 30, 31, 32, 33, 34, 35], 1.0, 'REPLACE')
_m = ob_monitor_002.modifiers.new('Armature', 'ARMATURE')
_m.object = ob_command_center_armature
ob_monitor_000.parent = ob_command_center_armature
ob_monitor_000.matrix_parent_inverse = Matrix(((1.0, 0.0, 0.0, 86.68), (0.0, 1.0, 0.0, 77.23), (0.0, 0.0, 1.0, -1.393), (0.0, 0.0, 0.0, 1.0)))
ob_monitor_000.location = (-84.13, -77.23, 1.422)
ob_monitor_000.rotation_euler = (0.0, -0.0, 3.142)
ob_monitor_000.lineart.crease_threshold = 0.0
_vg = ob_monitor_000.vertex_groups.new(name='bone_monitor.002')
_vg.add([0, 1, 2, 3, 4, 5, 6, 7, 8, 9, 10, 11, 12, 13, 14, 15, 16, 17, 18, 19, 20, 21, 22, 23, 24, 25, 26, 27, 28, 29, 30, 31, 32, 33, 34, 35], 1.0, 'REPLACE')
_m = ob_monitor_000.modifiers.new('Armature', 'ARMATURE')
_m.object = ob_command_center_armature
ob_monitor_001.parent = ob_command_center_armature
ob_monitor_001.matrix_parent_inverse = Matrix(((1.0, 0.0, 0.0, 86.68), (0.0, 1.0, 0.0, 77.23), (0.0, 0.0, 1.0, -1.393), (0.0, 0.0, 0.0, 1.0)))
ob_monitor_001.location = (-86.68, -77.23, 1.422)
ob_monitor_001.rotation_euler = (0.0, -0.0, 3.142)
ob_monitor_001.lineart.crease_threshold = 0.0
_vg = ob_monitor_001.vertex_groups.new(name='bone_monitor.001')
_vg.add([0, 1, 2, 3, 4, 5, 6, 7, 8, 9, 10, 11, 12, 13, 14, 15, 16, 17, 18, 19, 20, 21, 22, 23, 24, 25, 26, 27, 28, 29, 30, 31, 32, 33, 34, 35], 1.0, 'REPLACE')
_m = ob_monitor_001.modifiers.new('Armature', 'ARMATURE')
_m.object = ob_command_center_armature
ob_stand_top_back.parent = ob_command_center
ob_stand_top_back.matrix_parent_inverse = Matrix(((1.0, 0.0, 0.0, 86.68), (-5.96e-08, 1.0, 0.0, 75.5), (0.0, 0.0, 1.0, 0.0), (0.0, 0.0, 0.0, 1.0)))
ob_stand_top_back.location = (-86.68, -76.81, 1.422)
ob_stand_top_back.rotation_euler = (0.0, 0.0, -3.02e-07)
ob_stand_top_back.lineart.crease_threshold = 0.0
ob_stand_top_sides.parent = ob_command_center
ob_stand_top_sides.matrix_parent_inverse = Matrix(((1.0, 0.0, 0.0, 86.68), (-5.96e-08, 1.0, 0.0, 75.5), (0.0, 0.0, 1.0, 0.0), (0.0, 0.0, 0.0, 1.0)))
ob_stand_top_sides.location = (-86.68, -77.02, 1.422)
ob_stand_top_sides.rotation_euler = (0.0, -0.0, 3.142)
ob_stand_top_sides.lineart.crease_threshold = 0.0
ob_stand_bottom.parent = ob_command_center
ob_stand_bottom.matrix_parent_inverse = Matrix(((1.0, 0.0, 0.0, 86.68), (-5.96e-08, 1.0, 0.0, 75.5), (0.0, 0.0, 1.0, 0.0), (0.0, 0.0, 0.0, 1.0)))
ob_stand_bottom.location = (-86.68, -77.02, 0.0)
ob_stand_bottom.rotation_euler = (0.0, -0.0, 3.142)
ob_stand_bottom.lineart.crease_threshold = 0.0
_m = ob_stand_bottom.modifiers.new('Mirror', 'MIRROR')
_m.use_clip = True
ob_command_center.location = (-86.68, -75.5, 0.0)
ob_command_center.empty_image_offset = (0.0, 0.0)
ob_command_center.lineart.crease_threshold = 0.0
ob_rigging.parent = ob_command_center
ob_rigging.matrix_parent_inverse = Matrix(((1.0, 0.0, 0.0, 86.68), (-5.96e-08, 1.0, 0.0, 75.5), (0.0, 0.0, 1.0, 0.0), (0.0, 0.0, 0.0, 1.0)))
ob_rigging.location = (-86.68, -76.81, 1.393)
ob_rigging.empty_display_size = 0.282
ob_rigging.empty_image_offset = (0.0, 0.0)
ob_rigging.lineart.crease_threshold = 0.0
ob_command_center_armature.parent = ob_command_center
ob_command_center_armature.matrix_parent_inverse = Matrix(((1.0, 0.0, 0.0, 86.68), (-5.96e-08, 1.0, 0.0, 75.5), (0.0, 0.0, 1.0, 0.0), (0.0, 0.0, 0.0, 1.0)))
ob_command_center_armature.location = (-86.68, -76.81, 1.393)
ob_command_center_armature.rotation_euler = (0.0, -0.0, 3.142)
ob_command_center_armature.show_in_front = True
ob_command_center_armature.lineart.crease_threshold = 0.0
ob_door_l_000.parent = ob_command_center_armature
ob_door_l_000.matrix_parent_inverse = Matrix(((-1.0, 1.51e-07, 0.0, -86.68), (-1.788e-07, -1.0, 0.0, -76.81), (0.0, 0.0, 1.0, -1.393), (0.0, 0.0, 0.0, 1.0)))
ob_door_l_000.location = (-86.68, -79.96, 0.709)
ob_door_l_000.scale = (1.0, 0.1, 1.0)
ob_door_l_000.lineart.crease_threshold = 0.0
_vg = ob_door_l_000.vertex_groups.new(name='bone_door_L.000')
for _i, _w in zip([0, 1, 2, 3, 4, 5, 6, 7], [1.0, 0.9999, 1.0, 0.9996, 1.0, 1.0, 1.0, 1.0]): _vg.add([_i], _w, 'REPLACE')
_m = ob_door_l_000.modifiers.new('Mirror', 'MIRROR')
_m.use_axis = (False, False, False)
_m = ob_door_l_000.modifiers.new('Armature', 'ARMATURE')
_m.object = ob_command_center_armature
ob_door_l_001.parent = ob_command_center_armature
ob_door_l_001.matrix_parent_inverse = Matrix(((-1.0, 1.51e-07, 0.0, -86.68), (-1.788e-07, -1.0, 0.0, -76.81), (0.0, 0.0, 1.0, -1.393), (0.0, 0.0, 0.0, 1.0)))
ob_door_l_001.location = (-86.68, -79.96, 0.709)
ob_door_l_001.scale = (1.0, 0.1, 1.0)
ob_door_l_001.lineart.crease_threshold = 0.0
_vg = ob_door_l_001.vertex_groups.new(name='bone_door_L.001')
for _i, _w in zip([0, 1, 2, 3, 4, 5, 6, 7], [1.0, 1.0, 1.0, 1.0, 1.0, 1.0, 1.0, 1.0]): _vg.add([_i], _w, 'REPLACE')
_m = ob_door_l_001.modifiers.new('Mirror', 'MIRROR')
_m.use_axis = (False, False, False)
_m = ob_door_l_001.modifiers.new('Armature', 'ARMATURE')
_m.object = ob_command_center_armature
ob_door_l_002.parent = ob_command_center_armature
ob_door_l_002.matrix_parent_inverse = Matrix(((-1.0, 1.51e-07, 0.0, -86.68), (-1.788e-07, -1.0, 0.0, -76.81), (0.0, 0.0, 1.0, -1.393), (0.0, 0.0, 0.0, 1.0)))
ob_door_l_002.location = (-86.68, -79.96, 0.709)
ob_door_l_002.scale = (1.0, 0.1, 1.0)
ob_door_l_002.lineart.crease_threshold = 0.0
_vg = ob_door_l_002.vertex_groups.new(name='bone_door_L.002')
for _i, _w in zip([0, 1, 2, 3, 4, 5, 6, 7], [1.0, 1.0, 1.0, 1.0, 1.0, 1.0, 1.0, 1.0]): _vg.add([_i], _w, 'REPLACE')
_m = ob_door_l_002.modifiers.new('Mirror', 'MIRROR')
_m.use_axis = (False, False, False)
_m = ob_door_l_002.modifiers.new('Armature', 'ARMATURE')
_m.object = ob_command_center_armature
ob_door_l_003.parent = ob_command_center_armature
ob_door_l_003.matrix_parent_inverse = Matrix(((-1.0, 1.51e-07, 0.0, -86.68), (-1.788e-07, -1.0, 0.0, -76.81), (0.0, 0.0, 1.0, -1.393), (0.0, 0.0, 0.0, 1.0)))
ob_door_l_003.location = (-86.68, -79.96, 0.709)
ob_door_l_003.scale = (1.0, 0.1, 1.0)
ob_door_l_003.lineart.crease_threshold = 0.0
_vg = ob_door_l_003.vertex_groups.new(name='bone_door_L.003')
_vg.add([0, 1, 2, 3, 4, 5, 6, 7], 1.0, 'REPLACE')
_m = ob_door_l_003.modifiers.new('Mirror', 'MIRROR')
_m.use_axis = (False, False, False)
_m = ob_door_l_003.modifiers.new('Armature', 'ARMATURE')
_m.object = ob_command_center_armature
ob_door_l_004.parent = ob_command_center_armature
ob_door_l_004.matrix_parent_inverse = Matrix(((-1.0, 1.51e-07, 0.0, -86.68), (-1.788e-07, -1.0, 0.0, -76.81), (0.0, 0.0, 1.0, -1.393), (0.0, 0.0, 0.0, 1.0)))
ob_door_l_004.location = (-86.68, -79.96, 0.709)
ob_door_l_004.scale = (1.0, 0.1, 1.0)
ob_door_l_004.lineart.crease_threshold = 0.0
_vg = ob_door_l_004.vertex_groups.new(name='bone_door_L.004')
_vg.add([0, 1, 2, 3, 4, 5, 6, 7], 1.0, 'REPLACE')
_m = ob_door_l_004.modifiers.new('Mirror', 'MIRROR')
_m.use_axis = (False, False, False)
_m = ob_door_l_004.modifiers.new('Armature', 'ARMATURE')
_m.object = ob_command_center_armature
ob_door_l_005.parent = ob_command_center_armature
ob_door_l_005.matrix_parent_inverse = Matrix(((-1.0, 1.51e-07, 0.0, -86.68), (-1.788e-07, -1.0, 0.0, -76.81), (0.0, 0.0, 1.0, -1.393), (0.0, 0.0, 0.0, 1.0)))
ob_door_l_005.location = (-86.68, -79.96, 0.709)
ob_door_l_005.scale = (1.0, 0.1, 1.0)
ob_door_l_005.lineart.crease_threshold = 0.0
_vg = ob_door_l_005.vertex_groups.new(name='bone_door_L.005')
_vg.add([0, 1, 2, 3, 4, 5, 6, 7], 1.0, 'REPLACE')
_m = ob_door_l_005.modifiers.new('Mirror', 'MIRROR')
_m.use_axis = (False, False, False)
_m = ob_door_l_005.modifiers.new('Armature', 'ARMATURE')
_m.object = ob_command_center_armature
ob_door_l_006.parent = ob_command_center_armature
ob_door_l_006.matrix_parent_inverse = Matrix(((-1.0, 1.51e-07, 0.0, -86.68), (-1.788e-07, -1.0, 0.0, -76.81), (0.0, 0.0, 1.0, -1.393), (0.0, 0.0, 0.0, 1.0)))
ob_door_l_006.location = (-86.68, -79.96, 0.709)
ob_door_l_006.scale = (1.0, 0.1, 1.0)
ob_door_l_006.lineart.crease_threshold = 0.0
_vg = ob_door_l_006.vertex_groups.new(name='bone_door_L.006')
for _i, _w in zip([0, 1, 2, 3, 4, 5, 6, 7], [1.0, 0.9738, 0.9909, 1.0, 1.0, 0.9898, 0.9991, 0.9989]): _vg.add([_i], _w, 'REPLACE')
_m = ob_door_l_006.modifiers.new('Mirror', 'MIRROR')
_m.use_axis = (False, False, False)
_m = ob_door_l_006.modifiers.new('Armature', 'ARMATURE')
_m.object = ob_command_center_armature
ob_door_l_007.parent = ob_command_center_armature
ob_door_l_007.matrix_parent_inverse = Matrix(((-1.0, 1.51e-07, 0.0, -86.68), (-1.788e-07, -1.0, 0.0, -76.81), (0.0, 0.0, 1.0, -1.393), (0.0, 0.0, 0.0, 1.0)))
ob_door_l_007.location = (-86.68, -79.96, 0.709)
ob_door_l_007.scale = (1.0, 0.1, 1.0)
ob_door_l_007.lineart.crease_threshold = 0.0
_vg = ob_door_l_007.vertex_groups.new(name='bone_door_L.007')
for _i, _w in zip([0, 1, 2, 3, 4, 5, 6, 7], [1.0, 1.0, 1.0, 1.0, 1.0, 0.9891, 0.9576, 1.0]): _vg.add([_i], _w, 'REPLACE')
_m = ob_door_l_007.modifiers.new('Mirror', 'MIRROR')
_m.use_axis = (False, False, False)
_m = ob_door_l_007.modifiers.new('Armature', 'ARMATURE')
_m.object = ob_command_center_armature
ob_door_r_001.parent = ob_command_center_armature
ob_door_r_001.matrix_parent_inverse = Matrix(((-1.0, 1.51e-07, 0.0, -86.68), (-1.788e-07, -1.0, 0.0, -76.81), (0.0, 0.0, 1.0, -1.393), (0.0, 0.0, 0.0, 1.0)))
ob_door_r_001.location = (-82.16, -79.96, 0.709)
ob_door_r_001.scale = (1.0, 0.1, 1.0)
ob_door_r_001.lineart.crease_threshold = 0.0
_vg = ob_door_r_001.vertex_groups.new(name='bone_door_R.001')
for _i, _w in zip([0, 1, 2, 3, 4, 5, 6, 7], [1.0, 1.0, 1.0, 1.0, 1.0, 0.9977, 0.9985, 1.0]): _vg.add([_i], _w, 'REPLACE')
_m = ob_door_r_001.modifiers.new('Mirror', 'MIRROR')
_m.use_axis = (False, False, False)
_m = ob_door_r_001.modifiers.new('Armature', 'ARMATURE')
_m.object = ob_command_center_armature
ob_door_r_002.parent = ob_command_center_armature
ob_door_r_002.matrix_parent_inverse = Matrix(((-1.0, 1.51e-07, 0.0, -86.68), (-1.788e-07, -1.0, 0.0, -76.81), (0.0, 0.0, 1.0, -1.393), (0.0, 0.0, 0.0, 1.0)))
ob_door_r_002.location = (-82.16, -79.96, 0.709)
ob_door_r_002.scale = (1.0, 0.1, 1.0)
ob_door_r_002.lineart.crease_threshold = 0.0
_vg = ob_door_r_002.vertex_groups.new(name='bone_door_R.002')
for _i, _w in zip([0, 1, 2, 3, 4, 5, 6, 7], [0.9977, 0.9999, 1.0, 1.0, 1.0, 0.9999, 1.0, 0.9966]): _vg.add([_i], _w, 'REPLACE')
_m = ob_door_r_002.modifiers.new('Mirror', 'MIRROR')
_m.use_axis = (False, False, False)
_m = ob_door_r_002.modifiers.new('Armature', 'ARMATURE')
_m.object = ob_command_center_armature
ob_door_r_003.parent = ob_command_center_armature
ob_door_r_003.matrix_parent_inverse = Matrix(((-1.0, 1.51e-07, 0.0, -86.68), (-1.788e-07, -1.0, 0.0, -76.81), (0.0, 0.0, 1.0, -1.393), (0.0, 0.0, 0.0, 1.0)))
ob_door_r_003.location = (-82.16, -79.96, 0.709)
ob_door_r_003.scale = (1.0, 0.1, 1.0)
ob_door_r_003.lineart.crease_threshold = 0.0
_vg = ob_door_r_003.vertex_groups.new(name='bone_door_R.003')
for _i, _w in zip([0, 1, 2, 3, 4, 5, 6, 7], [1.0, 1.0, 1.0, 1.0, 1.0, 1.0, 1.0, 0.9998]): _vg.add([_i], _w, 'REPLACE')
_m = ob_door_r_003.modifiers.new('Mirror', 'MIRROR')
_m.use_axis = (False, False, False)
_m = ob_door_r_003.modifiers.new('Armature', 'ARMATURE')
_m.object = ob_command_center_armature
ob_door_r_004.parent = ob_command_center_armature
ob_door_r_004.matrix_parent_inverse = Matrix(((-1.0, 1.51e-07, 0.0, -86.68), (-1.788e-07, -1.0, 0.0, -76.81), (0.0, 0.0, 1.0, -1.393), (0.0, 0.0, 0.0, 1.0)))
ob_door_r_004.location = (-82.16, -79.96, 0.709)
ob_door_r_004.scale = (1.0, 0.1, 1.0)
ob_door_r_004.lineart.crease_threshold = 0.0
_vg = ob_door_r_004.vertex_groups.new(name='bone_door_R.004')
for _i, _w in zip([0, 1, 2, 3, 4, 5, 6, 7], [1.0, 1.0, 1.0, 1.0, 1.0, 0.9991, 1.0, 1.0]): _vg.add([_i], _w, 'REPLACE')
_m = ob_door_r_004.modifiers.new('Mirror', 'MIRROR')
_m.use_axis = (False, False, False)
_m = ob_door_r_004.modifiers.new('Armature', 'ARMATURE')
_m.object = ob_command_center_armature
ob_door_r_005.parent = ob_command_center_armature
ob_door_r_005.matrix_parent_inverse = Matrix(((-1.0, 1.51e-07, 0.0, -86.68), (-1.788e-07, -1.0, 0.0, -76.81), (0.0, 0.0, 1.0, -1.393), (0.0, 0.0, 0.0, 1.0)))
ob_door_r_005.location = (-82.16, -79.96, 0.709)
ob_door_r_005.scale = (1.0, 0.1, 1.0)
ob_door_r_005.lineart.crease_threshold = 0.0
_vg = ob_door_r_005.vertex_groups.new(name='bone_door_R.005')
for _i, _w in zip([0, 1, 2, 3, 4, 5, 6, 7], [1.0, 1.0, 1.0, 1.0, 0.9999, 1.0, 0.9998, 1.0]): _vg.add([_i], _w, 'REPLACE')
_m = ob_door_r_005.modifiers.new('Mirror', 'MIRROR')
_m.use_axis = (False, False, False)
_m = ob_door_r_005.modifiers.new('Armature', 'ARMATURE')
_m.object = ob_command_center_armature
ob_door_r_006.parent = ob_command_center_armature
ob_door_r_006.matrix_parent_inverse = Matrix(((-1.0, 1.51e-07, 0.0, -86.68), (-1.788e-07, -1.0, 0.0, -76.81), (0.0, 0.0, 1.0, -1.393), (0.0, 0.0, 0.0, 1.0)))
ob_door_r_006.location = (-82.16, -79.96, 0.709)
ob_door_r_006.scale = (1.0, 0.1, 1.0)
ob_door_r_006.lineart.crease_threshold = 0.0
_vg = ob_door_r_006.vertex_groups.new(name='bone_door_R.006')
for _i, _w in zip([0, 1, 2, 3, 4, 5, 6, 7], [1.0, 1.0, 1.0, 1.0, 1.0, 0.9995, 0.9977, 1.0]): _vg.add([_i], _w, 'REPLACE')
_m = ob_door_r_006.modifiers.new('Mirror', 'MIRROR')
_m.use_axis = (False, False, False)
_m = ob_door_r_006.modifiers.new('Armature', 'ARMATURE')
_m.object = ob_command_center_armature
ob_door_r_007.parent = ob_command_center_armature
ob_door_r_007.matrix_parent_inverse = Matrix(((-1.0, 1.51e-07, 0.0, -86.68), (-1.788e-07, -1.0, 0.0, -76.81), (0.0, 0.0, 1.0, -1.393), (0.0, 0.0, 0.0, 1.0)))
ob_door_r_007.location = (-82.16, -79.96, 0.709)
ob_door_r_007.scale = (1.0, 0.1, 1.0)
ob_door_r_007.lineart.crease_threshold = 0.0
_vg = ob_door_r_007.vertex_groups.new(name='bone_door_R.007')
for _i, _w in zip([0, 1, 2, 3, 4, 5, 6, 7], [1.0, 1.0, 1.0, 1.0, 1.0, 1.0, 0.9998, 1.0]): _vg.add([_i], _w, 'REPLACE')
_m = ob_door_r_007.modifiers.new('Mirror', 'MIRROR')
_m.use_axis = (False, False, False)
_m = ob_door_r_007.modifiers.new('Armature', 'ARMATURE')
_m.object = ob_command_center_armature
ob_door_r_000.parent = ob_command_center_armature
ob_door_r_000.matrix_parent_inverse = Matrix(((-1.0, 1.51e-07, 0.0, -86.68), (-1.788e-07, -1.0, 0.0, -76.81), (0.0, 0.0, 1.0, -1.393), (0.0, 0.0, 0.0, 1.0)))
ob_door_r_000.location = (-82.16, -79.96, 0.709)
ob_door_r_000.scale = (1.0, 0.1, 1.0)
ob_door_r_000.lineart.crease_threshold = 0.0
_vg = ob_door_r_000.vertex_groups.new(name='bone_door_R.000')
for _i, _w in zip([0, 1, 2, 3, 4, 5, 6, 7], [0.999, 0.993, 1.0, 1.0, 1.0, 1.0, 0.9998, 1.0]): _vg.add([_i], _w, 'REPLACE')
_m = ob_door_r_000.modifiers.new('Mirror', 'MIRROR')
_m.use_axis = (False, False, False)
_m = ob_door_r_000.modifiers.new('Armature', 'ARMATURE')
_m.object = ob_command_center_armature
ob_control_panel_000.location = (-86.68, -78.78, 1.209)
ob_control_panel_000.rotation_euler = (0.0, -0.0, 3.142)
ob_control_panel_000.display_type = 'WIRE'
ob_control_panel_000.lineart.crease_threshold = 0.0
ob_point.location = (-90.26, -83.51, 1.795)
ob_point.lineart.crease_threshold = 0.0
ob_camera.location = (-81.59, -91.47, 0.6469)
ob_camera.rotation_euler = (1.564, -1.219e-06, 0.3486)
ob_camera.lineart.crease_threshold = 0.0

# ---- collection membership
col_collection_1.objects.link(ob_screen_000)
col_collection_1.objects.link(ob_screen_001)
col_collection_1.objects.link(ob_screen_002)
col_collection_1.objects.link(ob_monitor_002)
col_collection_1.objects.link(ob_monitor_000)
col_collection_1.objects.link(ob_monitor_001)
col_collection_2.objects.link(ob_stand_top_back)
col_collection_3.objects.link(ob_stand_top_sides)
col_collection_3.objects.link(ob_stand_bottom)
col_collection_4.objects.link(ob_command_center)
col_collection_6.objects.link(ob_rigging)
col_collection_6.objects.link(ob_command_center_armature)
col_collection_11.objects.link(ob_door_l_000)
col_collection_11.objects.link(ob_door_l_001)
col_collection_11.objects.link(ob_door_l_002)
col_collection_11.objects.link(ob_door_l_003)
col_collection_11.objects.link(ob_door_l_004)
col_collection_11.objects.link(ob_door_l_005)
col_collection_11.objects.link(ob_door_l_006)
col_collection_11.objects.link(ob_door_l_007)
col_collection_11.objects.link(ob_door_r_001)
col_collection_11.objects.link(ob_door_r_002)
col_collection_11.objects.link(ob_door_r_003)
col_collection_11.objects.link(ob_door_r_004)
col_collection_11.objects.link(ob_door_r_005)
col_collection_11.objects.link(ob_door_r_006)
col_collection_11.objects.link(ob_door_r_007)
col_collection_11.objects.link(ob_door_r_000)
col_collection_15.objects.link(ob_control_panel_000)
col_collection_20.objects.link(ob_point)
col_collection_20.objects.link(ob_camera)

# ---- scene / render settings (as saved in the file)
scene.camera = ob_camera
scene.frame_start = 1; scene.frame_end = 81; scene.frame_set(1)
scene.render.engine = 'BLENDER_EEVEE_NEXT'
scene.render.resolution_percentage = 50
scene.render.dither_intensity = 0.0
scene.cycles.use_denoising = False
scene.cycles.samples = 10
scene.cycles.sampling_pattern = 'TABULATED_SOBOL'
scene.cycles.light_sampling_threshold = 0.0
scene.cycles.use_adaptive_sampling = False
scene.cycles.use_light_tree = False
scene.cycles.blur_glossy = 0.0
scene.cycles.pixel_filter_type = 'GAUSSIAN'
scene.cycles.sample_clamp_indirect = 0.0
scene.view_settings.view_transform = 'Standard'
bpy.context.view_layer.update()
